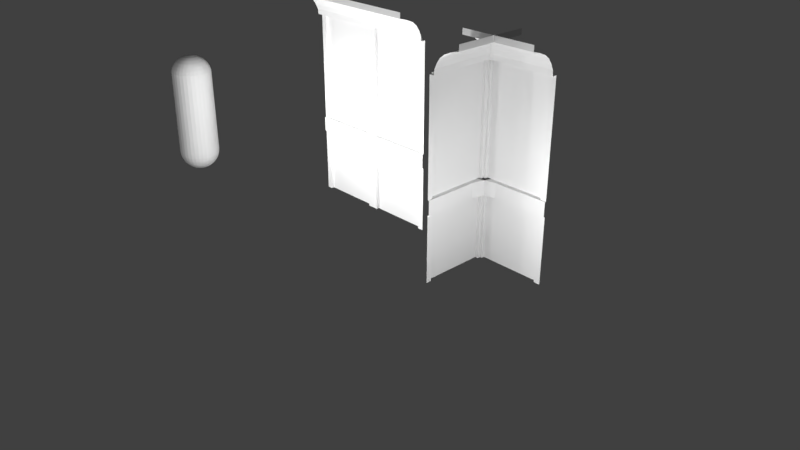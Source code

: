 # Source: Wall.blend  (saved by Blender 2.79.0; exported with 4.5.12 LTS)
import bpy
from mathutils import Matrix  # noqa: F401  (used for matrix-valued properties, if any)

bpy.ops.wm.read_factory_settings(use_empty=True)
scene = bpy.context.scene
scene.name = 'Scene'

# ---- collections
col_collection_1 = bpy.data.collections.new('Collection 1'); scene.collection.children.link(col_collection_1)

# ---- world
world_world = bpy.data.worlds.new('World'); scene.world = world_world
world_world.color = (0.05088, 0.05088, 0.05088)
world_world.use_sun_shadow = False
world_world.sun_shadow_jitter_overblur = 0.0
world_world.cycles.sampling_method = 'MANUAL'

# ---- cameras
cam_camera = bpy.data.cameras.new('Camera')
cam_camera.clip_end = 100.0
cam_camera.lens = 35.0
cam_camera.sensor_width = 32.0
cam_camera.sensor_height = 18.0
cam_camera.ortho_scale = 7.314
cam_camera.dof.focus_distance = 0.0
cam_camera.dof.aperture_fstop = 128.0

# ---- lights
light_lamp_005 = bpy.data.lights.new('Lamp.005', 'POINT')
light_lamp_005.transmission_factor = 0.0
light_lamp_005.cutoff_distance = 30.0
light_lamp_005.energy = 100.0
light_lamp_005.shadow_buffer_clip_start = 1.001
light_lamp_005.shadow_soft_size = 0.1
light_lamp_005.shadow_maximum_resolution = 0.006
light_lamp_005.use_absolute_resolution = True
light_lamp_004 = bpy.data.lights.new('Lamp.004', 'POINT')
light_lamp_004.transmission_factor = 0.0
light_lamp_004.cutoff_distance = 30.0
light_lamp_004.energy = 100.0
light_lamp_004.shadow_buffer_clip_start = 1.001
light_lamp_004.shadow_soft_size = 0.1
light_lamp_004.shadow_maximum_resolution = 0.006
light_lamp_004.use_absolute_resolution = True
light_lamp_003 = bpy.data.lights.new('Lamp.003', 'POINT')
light_lamp_003.transmission_factor = 0.0
light_lamp_003.cutoff_distance = 30.0
light_lamp_003.energy = 100.0
light_lamp_003.shadow_buffer_clip_start = 1.001
light_lamp_003.shadow_soft_size = 0.1
light_lamp_003.shadow_maximum_resolution = 0.006
light_lamp_003.use_absolute_resolution = True
light_lamp_002 = bpy.data.lights.new('Lamp.002', 'POINT')
light_lamp_002.transmission_factor = 0.0
light_lamp_002.cutoff_distance = 30.0
light_lamp_002.energy = 100.0
light_lamp_002.shadow_buffer_clip_start = 1.001
light_lamp_002.shadow_soft_size = 0.1
light_lamp_002.shadow_maximum_resolution = 0.006
light_lamp_002.use_absolute_resolution = True
light_lamp_001 = bpy.data.lights.new('Lamp.001', 'POINT')
light_lamp_001.transmission_factor = 0.0
light_lamp_001.cutoff_distance = 30.0
light_lamp_001.energy = 100.0
light_lamp_001.shadow_buffer_clip_start = 1.001
light_lamp_001.shadow_soft_size = 0.1
light_lamp_001.shadow_maximum_resolution = 0.006
light_lamp_001.use_absolute_resolution = True
light_lamp = bpy.data.lights.new('Lamp', 'POINT')
light_lamp.transmission_factor = 0.0
light_lamp.cutoff_distance = 30.0
light_lamp.energy = 100.0
light_lamp.shadow_buffer_clip_start = 1.001
light_lamp.shadow_soft_size = 0.1
light_lamp.shadow_maximum_resolution = 0.006
light_lamp.use_absolute_resolution = True

# ---- meshes
me_plane_007 = bpy.data.meshes.new('Plane.007')
me_plane_007.from_pydata([(0.1064, -0.06, 1.1), (0.07383, 0.001128, 1.1), (0.07273, 0.001128, 2.594), (0.0, -0.0422, 1.1), (0.0, -0.04188, 0.0), (0.07289, 0.0, 0.0), (0.07414, -0.04187, 0.8993), (0.07273, -0.03936, 2.594), (0.9157, 0.0, 0.0), (0.922, 0.0, 0.9), (0.8747, -0.06, 0.9), (0.8747, -0.06, 1.1), (0.9204, 0.0006747, 1.1), (0.915, 0.0006747, 2.594), (0.839, -0.1, 2.594), (0.9204, -0.0422, 1.1), (0.915, -0.03936, 2.594), (0.9157, -0.04149, 0.0), (0.922, -0.04149, 0.9), (0.07414, 0.0, 0.9), (0.1013, -0.06, 0.9), (0.0, -0.1, 2.594), (0.0, -0.06, 0.9), (0.0, -0.03936, 2.594), (0.1465, -0.1, 2.594), (0.0, -0.04187, 0.8993), (0.07289, -0.04187, 0.0), (0.07383, -0.03936, 1.1), (0.0, -0.06, 1.1), (1.0, -0.06, 0.9), (1.0, -0.06, 1.1), (1.0, -0.1, 2.594), (1.0, -0.0422, 1.1), (1.0, -0.03936, 2.594), (1.0, -0.04149, 0.0), (1.0, -0.04149, 0.9), (0.5, -0.06, 1.1), (0.5, 0.0009013, 1.1), (0.5, 0.0009013, 2.594), (0.5, 0.0, 0.9), (0.5, -0.06, 0.9), (0.5, -0.1, 2.594)], [], [(5, 19, 6, 26), (11, 15, 12), (18, 10, 9), (40, 10, 11, 36), (13, 12, 15, 16), (9, 8, 17, 18), (39, 9, 10, 40), (36, 11, 12, 37), (16, 14, 13), (38, 13, 14, 41), (19, 20, 6), (1, 2, 7, 27), (27, 0, 1), (7, 2, 24), (20, 0, 28, 22), (7, 24, 21, 23), (27, 7, 23, 3), (26, 6, 25, 4), (0, 27, 3, 28), (6, 20, 22, 25), (15, 11, 30, 32), (18, 17, 34, 35), (11, 10, 29, 30), (10, 18, 35, 29), (16, 15, 32, 33), (14, 16, 33, 31), (2, 38, 41, 24), (0, 36, 37, 1), (19, 39, 40, 20), (20, 40, 36, 0)])
_uv = me_plane_007.uv_layers.new(name='UVMap')
_uv.uv.foreach_set('vector', [0.6411, 0.7009, 0.9799, 0.6999, 0.9796, 0.7497, 0.6411, 0.7507, 0.5855, 0.1743, 0.6168, 0.188, 0.6169, 0.2152, 0.6172, 0.02804, 0.5856, 0.04042, 0.6172, 0.0002734, 0.3348, 0.04038, 0.5856, 0.04042, 0.5855, 0.1743, 0.3348, 0.1742, 0.9958, 0.6849, 0.4333, 0.6828, 0.4334, 0.6318, 0.9958, 0.6373, 0.9796, 0.98, 0.6411, 0.987, 0.6411, 0.9376, 0.9795, 0.9306, 0.3348, 0.0002221, 0.6172, 0.0002734, 0.5856, 0.04042, 0.3348, 0.04038, 0.3348, 0.1742, 0.5855, 0.1743, 0.6169, 0.2152, 0.3348, 0.215, 0.3006, 0.9326, 0.2497, 0.9732, 0.3006, 0.9058, 0.02287, 0.9056, 0.3006, 0.9058, 0.2497, 0.9732, 0.02285, 0.9731, 0.617, 0.00016, 0.5855, 0.04032, 0.617, 0.02819, 0.4333, 0.3998, 0.9958, 0.4006, 0.9958, 0.4488, 0.4333, 0.4479, 0.6168, 0.188, 0.5856, 0.1742, 0.6167, 0.2151, 0.3007, 0.9329, 0.3007, 0.9061, 0.2497, 0.9732, 0.5855, 0.04032, 0.5856, 0.1742, 0.6695, 0.1742, 0.6695, 0.04033, 0.3007, 0.9329, 0.2497, 0.9732, 0.3575, 0.9733, 0.3575, 0.9327, 0.4333, 0.4479, 0.9958, 0.4488, 0.9958, 0.5362, 0.4333, 0.5359, 0.6411, 0.7507, 0.9796, 0.7497, 0.9796, 0.8379, 0.6411, 0.8374, 0.5856, 0.1742, 0.6168, 0.188, 0.6695, 0.1861, 0.6695, 0.1742, 0.617, 0.02819, 0.5855, 0.04032, 0.6695, 0.04033, 0.6695, 0.02819, 0.6168, 0.188, 0.5855, 0.1743, 0.6694, 0.1743, 0.6694, 0.1862, 0.9795, 0.9306, 0.6411, 0.9376, 0.6411, 0.8373, 0.9796, 0.8378, 0.5855, 0.1743, 0.5856, 0.04042, 0.6694, 0.04044, 0.6694, 0.1743, 0.5856, 0.04042, 0.6172, 0.02804, 0.6694, 0.02805, 0.6694, 0.04044, 0.9958, 0.6373, 0.4334, 0.6318, 0.4333, 0.5371, 0.9958, 0.5361, 0.2497, 0.9732, 0.3006, 0.9326, 0.3575, 0.9326, 0.3575, 0.9733, 0.3007, 0.9061, 0.02287, 0.9056, 0.02285, 0.9731, 0.2497, 0.9732, 0.5856, 0.1742, 0.3348, 0.1742, 0.3348, 0.215, 0.6167, 0.2151, 0.617, 0.00016, 0.3348, 0.0002221, 0.3348, 0.04038, 0.5855, 0.04032, 0.5855, 0.04032, 0.3348, 0.04038, 0.3348, 0.1742, 0.5856, 0.1742])
me_plane_007.use_remesh_preserve_volume = False
me_plane_007.use_remesh_preserve_attributes = False
me_plane_007.use_mirror_vertex_groups = False
me_plane_007.update()
me_plane_006 = bpy.data.meshes.new('Plane.006')
me_plane_006.from_pydata([(0.07383, 0.001128, 1.1), (0.07273, 0.001128, 2.594), (0.9204, 0.0006747, 1.1), (0.915, 0.0006747, 2.594), (0.5, 0.0009013, 1.1), (0.5, 0.0009013, 2.594)], [], [(4, 2, 3, 5), (0, 4, 5, 1)])
_uv = me_plane_006.uv_layers.new(name='UVMap')
_uv.uv.foreach_set('vector', [0.5219, -0.001245, 6.671e-05, 0.0005083, 0.0001177, 0.9998, 0.5214, 0.9996, 9.94e-05, 0.0005135, 0.5219, -0.001245, 0.5214, 0.9996, 0.0001004, 0.9999])
me_plane_006.use_remesh_preserve_volume = False
me_plane_006.use_remesh_preserve_attributes = False
me_plane_006.use_mirror_vertex_groups = False
me_plane_006.update()
me_plane_004 = bpy.data.meshes.new('Plane.004')
me_plane_004.from_pydata([(0.07289, 0.0, 0.0), (0.9157, 0.0, 0.0), (0.922, 0.0, 0.9), (0.07414, 0.0, 0.9), (0.5, 0.0, 0.0), (0.5, 0.0, 0.9)], [], [(4, 1, 2, 5), (0, 4, 5, 3)])
_uv = me_plane_004.uv_layers.new(name='UVMap')
_uv.uv.foreach_set('vector', [0.474, 0.1314, 0.9642, 0.1335, 0.9642, 0.7889, 0.4666, 0.7867, 0.9637, 0.1336, 0.474, 0.1314, 0.4666, 0.7867, 0.9642, 0.7888])
me_plane_004.use_remesh_preserve_volume = False
me_plane_004.use_remesh_preserve_attributes = False
me_plane_004.use_mirror_vertex_groups = False
me_plane_004.update()
me_plane_003 = bpy.data.meshes.new('Plane.003')
me_plane_003.from_pydata([(0.09286, -0.1444, 2.74), (0.09286, -0.1889, 2.803), (0.0, -0.4578, 3.0), (0.0, -0.1097, 2.665), (0.0, -0.3537, 2.896), (0.0, -0.4578, 2.924), (0.0, -0.2524, 2.853), (0.839, -0.1, 2.594), (0.8927, -0.1444, 2.74), (0.8927, -0.2524, 2.853), (0.8927, -0.4578, 2.924), (0.8927, -0.1889, 2.803), (0.8927, -0.3537, 2.896), (0.8927, -0.1097, 2.665), (0.8927, -0.4578, 3.0), (0.0, -0.1, 2.594), (0.1465, -0.1, 2.594), (0.09286, -0.2524, 2.853), (0.09286, -0.4578, 2.924), (0.0, -0.1889, 2.803), (0.09286, -0.3537, 2.896), (0.09286, -0.1097, 2.665), (0.09286, -0.4578, 3.0), (0.0, -0.1444, 2.74), (1.0, -0.1, 2.594), (1.0, -0.1444, 2.74), (1.0, -0.2524, 2.853), (1.0, -0.4578, 2.924), (1.0, -0.1889, 2.803), (1.0, -0.3537, 2.896), (1.0, -0.1097, 2.665), (1.0, -0.4578, 3.0), (0.5, -0.1444, 2.74), (0.5, -0.1889, 2.803), (0.5, -0.1, 2.594), (0.5, -0.2524, 2.853), (0.5, -0.4578, 2.924), (0.5, -0.3537, 2.896), (0.5, -0.1097, 2.665), (0.5, -0.4578, 3.0)], [], [(36, 10, 14, 39), (34, 7, 13, 38), (35, 9, 12, 37), (32, 8, 11, 33), (37, 12, 10, 36), (33, 11, 9, 35), (38, 13, 8, 32), (0, 1, 19, 23), (21, 0, 23, 3), (17, 20, 4, 6), (1, 17, 6, 19), (16, 21, 3, 15), (18, 22, 2, 5), (20, 18, 5, 4), (9, 11, 28, 26), (8, 13, 30, 25), (14, 10, 27, 31), (13, 7, 24, 30), (12, 9, 26, 29), (11, 8, 25, 28), (10, 12, 29, 27), (21, 38, 32, 0), (1, 33, 35, 17), (20, 37, 36, 18), (0, 32, 33, 1), (17, 35, 37, 20), (16, 34, 38, 21), (18, 36, 39, 22)])
_uv = me_plane_003.uv_layers.new(name='UVMap')
_uv.uv.foreach_set('vector', [0.5117, 0.7689, 0.2091, 0.7689, 0.2091, 0.8256, 0.5117, 0.8256, 0.5117, 0.3741, 0.2482, 0.3741, 0.2091, 0.4278, 0.5117, 0.4278, 0.5117, 0.6067, 0.2091, 0.6067, 0.2091, 0.6887, 0.5117, 0.6887, 0.5117, 0.4891, 0.2091, 0.4891, 0.2091, 0.5465, 0.5117, 0.5465, 0.5117, 0.6887, 0.2091, 0.6887, 0.2091, 0.7689, 0.5117, 0.7689, 0.5117, 0.5465, 0.2091, 0.5465, 0.2091, 0.6067, 0.5117, 0.6067, 0.5117, 0.4278, 0.2091, 0.4278, 0.2091, 0.4891, 0.5117, 0.4891, 0.2086, 0.4891, 0.2086, 0.5465, 0.1395, 0.5465, 0.1395, 0.4891, 0.2086, 0.4278, 0.2086, 0.4891, 0.1395, 0.4891, 0.1395, 0.4278, 0.2086, 0.6067, 0.2086, 0.6887, 0.1395, 0.6887, 0.1395, 0.6067, 0.2086, 0.5465, 0.2086, 0.6067, 0.1395, 0.6067, 0.1395, 0.5465, 0.2485, 0.3741, 0.2086, 0.4278, 0.1395, 0.4278, 0.1395, 0.3741, 0.2086, 0.7689, 0.2086, 0.8256, 0.1395, 0.8256, 0.1395, 0.7689, 0.2086, 0.6887, 0.2086, 0.7689, 0.1395, 0.7689, 0.1395, 0.6887, 0.2091, 0.6067, 0.2091, 0.5465, 0.1393, 0.5465, 0.1393, 0.6067, 0.2091, 0.4891, 0.2091, 0.4278, 0.1393, 0.4278, 0.1393, 0.4891, 0.2091, 0.8256, 0.2091, 0.7689, 0.1393, 0.7689, 0.1393, 0.8256, 0.2091, 0.4278, 0.2482, 0.3741, 0.1393, 0.3741, 0.1393, 0.4278, 0.2091, 0.6887, 0.2091, 0.6067, 0.1393, 0.6067, 0.1393, 0.6887, 0.2091, 0.5465, 0.2091, 0.4891, 0.1393, 0.4891, 0.1393, 0.5465, 0.2091, 0.7689, 0.2091, 0.6887, 0.1393, 0.6887, 0.1393, 0.7689, 0.2086, 0.4278, 0.5117, 0.4278, 0.5117, 0.4891, 0.2086, 0.4891, 0.2086, 0.5465, 0.5117, 0.5465, 0.5117, 0.6067, 0.2086, 0.6067, 0.2086, 0.6887, 0.5117, 0.6887, 0.5117, 0.7689, 0.2086, 0.7689, 0.2086, 0.4891, 0.5117, 0.4891, 0.5117, 0.5465, 0.2086, 0.5465, 0.2086, 0.6067, 0.5117, 0.6067, 0.5117, 0.6887, 0.2086, 0.6887, 0.2485, 0.3741, 0.5117, 0.3741, 0.5117, 0.4278, 0.2086, 0.4278, 0.2086, 0.7689, 0.5117, 0.7689, 0.5117, 0.8256, 0.2086, 0.8256])
me_plane_003.use_remesh_preserve_volume = False
me_plane_003.use_remesh_preserve_attributes = False
me_plane_003.use_mirror_vertex_groups = False
me_plane_003.update()
me_plane_002 = bpy.data.meshes.new('Plane.002')
me_plane_002.from_pydata([(0.09286, -0.1444, 2.74), (0.09286, -0.1889, 2.803), (0.0, -0.4578, 3.0), (0.0, -0.1097, 2.665), (0.0, -0.3537, 2.896), (0.0, -0.4578, 2.924), (0.0, -0.2524, 2.853), (0.839, -0.1, 2.594), (0.8927, -0.1444, 2.74), (0.8927, -0.2524, 2.853), (0.8927, -0.4578, 2.924), (0.8927, -0.1889, 2.803), (0.8927, -0.3537, 2.896), (0.8927, -0.1097, 2.665), (0.8927, -0.4578, 3.0), (0.0, -0.1, 2.594), (0.1465, -0.1, 2.594), (0.09286, -0.2524, 2.853), (0.09286, -0.4578, 2.924), (0.0, -0.1889, 2.803), (0.09286, -0.3537, 2.896), (0.09286, -0.1097, 2.665), (0.09286, -0.4578, 3.0), (0.0, -0.1444, 2.74), (1.0, -0.1, 2.594), (1.0, -0.1444, 2.74), (1.0, -0.2524, 2.853), (1.0, -0.4578, 2.924), (1.0, -0.1889, 2.803), (1.0, -0.3537, 2.896), (1.0, -0.1097, 2.665), (1.0, -0.4578, 3.0), (0.5, -0.1444, 2.74), (0.5, -0.1889, 2.803), (0.5, -0.1, 2.594), (0.5, -0.2524, 2.853), (0.5, -0.4578, 2.924), (0.5, -0.3537, 2.896), (0.5, -0.1097, 2.665), (0.5, -0.4578, 3.0)], [], [(36, 10, 14, 39), (34, 7, 13, 38), (35, 9, 12, 37), (32, 8, 11, 33), (37, 12, 10, 36), (33, 11, 9, 35), (38, 13, 8, 32), (0, 1, 19, 23), (21, 0, 23, 3), (17, 20, 4, 6), (1, 17, 6, 19), (16, 21, 3, 15), (18, 22, 2, 5), (20, 18, 5, 4), (9, 11, 28, 26), (8, 13, 30, 25), (14, 10, 27, 31), (13, 7, 24, 30), (12, 9, 26, 29), (11, 8, 25, 28), (10, 12, 29, 27), (21, 38, 32, 0), (1, 33, 35, 17), (20, 37, 36, 18), (0, 32, 33, 1), (17, 35, 37, 20), (16, 34, 38, 21), (18, 36, 39, 22)])
_uv = me_plane_002.uv_layers.new(name='UVMap')
_uv.uv.foreach_set('vector', [0.5128, 0.7682, 0.2193, 0.7682, 0.2193, 0.8249, 0.5128, 0.8249, 0.5128, 0.3735, 0.2572, 0.3735, 0.2193, 0.4272, 0.5128, 0.4272, 0.5128, 0.606, 0.2193, 0.606, 0.2193, 0.6881, 0.5128, 0.6881, 0.5128, 0.4885, 0.2193, 0.4885, 0.2193, 0.5458, 0.5128, 0.5458, 0.5128, 0.6881, 0.2193, 0.6881, 0.2193, 0.7682, 0.5128, 0.7682, 0.5128, 0.5458, 0.2193, 0.5458, 0.2193, 0.606, 0.5128, 0.606, 0.5128, 0.4272, 0.2193, 0.4272, 0.2193, 0.4885, 0.5128, 0.4885, 0.2188, 0.4885, 0.2188, 0.5458, 0.1518, 0.5458, 0.1518, 0.4885, 0.2188, 0.4272, 0.2188, 0.4885, 0.1518, 0.4885, 0.1518, 0.4272, 0.2188, 0.606, 0.2188, 0.6881, 0.1518, 0.6881, 0.1518, 0.606, 0.2188, 0.5458, 0.2188, 0.606, 0.1518, 0.606, 0.1518, 0.5458, 0.2575, 0.3735, 0.2188, 0.4272, 0.1518, 0.4272, 0.1518, 0.3735, 0.2188, 0.7682, 0.2188, 0.8249, 0.1518, 0.8249, 0.1518, 0.7682, 0.2188, 0.6881, 0.2188, 0.7682, 0.1518, 0.7682, 0.1518, 0.6881, 0.2193, 0.606, 0.2193, 0.5458, 0.1516, 0.5458, 0.1516, 0.606, 0.2193, 0.4885, 0.2193, 0.4272, 0.1516, 0.4272, 0.1516, 0.4885, 0.2193, 0.8249, 0.2193, 0.7682, 0.1516, 0.7682, 0.1516, 0.8249, 0.2193, 0.4272, 0.2572, 0.3735, 0.1516, 0.3735, 0.1516, 0.4272, 0.2193, 0.6881, 0.2193, 0.606, 0.1516, 0.606, 0.1516, 0.6881, 0.2193, 0.5458, 0.2193, 0.4885, 0.1516, 0.4885, 0.1516, 0.5458, 0.2193, 0.7682, 0.2193, 0.6881, 0.1516, 0.6881, 0.1516, 0.7682, 0.2188, 0.4272, 0.5128, 0.4272, 0.5128, 0.4885, 0.2188, 0.4885, 0.2188, 0.5458, 0.5128, 0.5458, 0.5128, 0.606, 0.2188, 0.606, 0.2188, 0.6881, 0.5128, 0.6881, 0.5128, 0.7682, 0.2188, 0.7682, 0.2188, 0.4885, 0.5128, 0.4885, 0.5128, 0.5458, 0.2188, 0.5458, 0.2188, 0.606, 0.5128, 0.606, 0.5128, 0.6881, 0.2188, 0.6881, 0.2575, 0.3735, 0.5128, 0.3735, 0.5128, 0.4272, 0.2188, 0.4272, 0.2188, 0.7682, 0.5128, 0.7682, 0.5128, 0.8249, 0.2188, 0.8249])
me_plane_002.use_remesh_preserve_volume = False
me_plane_002.use_remesh_preserve_attributes = False
me_plane_002.use_mirror_vertex_groups = False
me_plane_002.update()
me_plane_001 = bpy.data.meshes.new('Plane.001')
me_plane_001.from_pydata([(0.07289, 0.0, 0.0), (0.9157, 0.0, 0.0), (0.922, 0.0, 0.9), (0.07414, 0.0, 0.9), (0.5, 0.0, 0.0), (0.5, 0.0, 0.9)], [], [(4, 1, 2, 5), (0, 4, 5, 3)])
_uv = me_plane_001.uv_layers.new(name='UVMap')
_uv.uv.foreach_set('vector', [0.474, 0.1314, 0.9642, 0.1335, 0.9642, 0.7889, 0.4666, 0.7867, 0.9637, 0.1336, 0.474, 0.1314, 0.4666, 0.7867, 0.9642, 0.7888])
me_plane_001.use_remesh_preserve_volume = False
me_plane_001.use_remesh_preserve_attributes = False
me_plane_001.use_mirror_vertex_groups = False
me_plane_001.update()
me_plane_000 = bpy.data.meshes.new('Plane.000')
me_plane_000.from_pydata([(0.07383, 0.001128, 1.1), (0.07273, 0.001128, 2.594), (0.9204, 0.0006747, 1.1), (0.915, 0.0006747, 2.594), (0.5, 0.0009013, 1.1), (0.5, 0.0009013, 2.594)], [], [(4, 2, 3, 5), (0, 4, 5, 1)])
_uv = me_plane_000.uv_layers.new(name='UVMap')
_uv.uv.foreach_set('vector', [0.5219, -0.001245, 6.671e-05, 0.0005083, 0.0001177, 0.9998, 0.5214, 0.9996, 9.94e-05, 0.0005135, 0.5219, -0.001245, 0.5214, 0.9996, 0.0001004, 0.9999])
me_plane_000.use_remesh_preserve_volume = False
me_plane_000.use_remesh_preserve_attributes = False
me_plane_000.use_mirror_vertex_groups = False
me_plane_000.update()
me_plane_010 = bpy.data.meshes.new('Plane.010')
me_plane_010.from_pydata([(0.1064, -0.06, 1.1), (0.07383, 0.001128, 1.1), (0.07273, 0.001128, 2.594), (0.09286, -0.1444, 2.74), (0.0, -0.0422, 1.1), (0.0, -0.04188, 0.0), (0.07289, 0.0, 0.0), (0.09286, -0.1889, 2.803), (0.0, -0.4578, 3.0), (0.0, -0.1097, 2.665), (0.0, -0.3537, 2.896), (0.07414, -0.04187, 0.8993), (0.0, -0.4578, 2.924), (0.0, -0.2524, 2.853), (0.07273, -0.03936, 2.594), (0.9157, 0.0, 0.0), (0.922, 0.0, 0.9), (0.7403, -0.06, 0.9), (0.7403, -0.06, 1.1), (0.9204, 0.0006747, 1.1), (0.915, 0.0006747, 2.594), (0.839, -0.1, 2.594), (0.8927, -0.1444, 2.74), (0.8927, -0.2524, 2.853), (0.8927, -0.4578, 2.924), (0.8927, -0.1889, 2.803), (0.8927, -0.3537, 2.896), (0.8927, -0.1097, 2.665), (0.8927, -0.4578, 3.0), (0.9204, -0.0422, 1.1), (0.915, -0.03936, 2.594), (0.9157, -0.04149, 0.0), (0.922, -0.04149, 0.9), (0.07414, 0.0, 0.9), (0.1013, -0.06, 0.9), (0.0, -0.1, 2.594), (0.0, -0.06, 0.9), (0.0, -0.03936, 2.594), (0.1465, -0.1, 2.594), (0.0, -0.04187, 0.8993), (0.09286, -0.2524, 2.853), (0.09286, -0.4578, 2.924), (0.0, -0.1889, 2.803), (0.09286, -0.3537, 2.896), (0.09286, -0.1097, 2.665), (0.09286, -0.4578, 3.0), (0.0, -0.1444, 2.74), (0.07289, -0.04187, 0.0), (0.07383, -0.03936, 1.1), (0.0, -0.06, 1.1), (1.0, -0.1244, 0.9), (1.0, -0.1244, 1.1), (1.0, -0.1, 2.594), (1.0, -0.1444, 2.74), (1.0, -0.2524, 2.853), (1.0, -0.4578, 2.924), (1.0, -0.1889, 2.803), (1.0, -0.3537, 2.896), (1.0, -0.1097, 2.665), (1.0, -0.4578, 3.0), (1.0, -0.0422, 1.1), (1.0, -0.03936, 2.594), (1.0, -0.04149, 0.0), (1.0, -0.04149, 0.9), (0.5, -0.06, 1.1), (0.5, 0.0009013, 1.1), (0.5, 0.0009013, 2.594), (0.5, -0.1444, 2.74), (0.5, -0.1889, 2.803), (0.5, 0.0, 0.0), (0.5, 0.0, 0.9), (0.5, -0.06, 0.9), (0.5, -0.1, 2.594), (0.5, -0.2524, 2.853), (0.5, -0.4578, 2.924), (0.5, -0.3537, 2.896), (0.5, -0.1097, 2.665), (0.5, -0.4578, 3.0)], [], [(6, 33, 11, 47), (18, 29, 19), (32, 17, 16), (74, 24, 28, 77), (72, 21, 27, 76), (73, 23, 26, 75), (67, 22, 25, 68), (75, 26, 24, 74), (68, 25, 23, 73), (76, 27, 22, 67), (65, 19, 20, 66), (71, 17, 18, 64), (69, 15, 16, 70), (20, 19, 29, 30), (16, 15, 31, 32), (70, 16, 17, 71), (64, 18, 19, 65), (30, 21, 20), (66, 20, 21, 72), (33, 34, 11), (1, 2, 14, 48), (48, 0, 1), (14, 2, 38), (34, 0, 49, 36), (3, 7, 42, 46), (14, 38, 35, 37), (44, 3, 46, 9), (48, 14, 37, 4), (40, 43, 10, 13), (7, 40, 13, 42), (38, 44, 9, 35), (47, 11, 39, 5), (0, 48, 4, 49), (41, 45, 8, 12), (11, 34, 36, 39), (43, 41, 12, 10), (23, 25, 56, 54), (22, 27, 58, 53), (29, 18, 51, 60), (32, 31, 62, 63), (28, 24, 55, 59), (18, 17, 50, 51), (27, 21, 52, 58), (26, 23, 54, 57), (17, 32, 63, 50), (25, 22, 53, 56), (30, 29, 60, 61), (24, 26, 57, 55), (21, 30, 61, 52), (2, 66, 72, 38), (0, 64, 65, 1), (33, 70, 71, 34), (6, 69, 70, 33), (34, 71, 64, 0), (1, 65, 66, 2), (44, 76, 67, 3), (7, 68, 73, 40), (43, 75, 74, 41), (3, 67, 68, 7), (40, 73, 75, 43), (38, 72, 76, 44), (41, 74, 77, 45)])
_uv = me_plane_010.uv_layers.new(name='UVMap')
_uv.uv.foreach_set('vector', [0.5119, 0.2101, 0.2171, 0.2105, 0.2173, 0.19, 0.5119, 0.1896, 0.7401, 0.2356, 0.7606, 0.2436, 0.7606, 0.2616, 0.7613, 0.1377, 0.7401, 0.146, 0.7613, 0.1191, 0.5119, 0.805, 0.5119, 0.6811, 0.5293, 0.6811, 0.5293, 0.805, 0.4024, 0.805, 0.4024, 0.6978, 0.4173, 0.6811, 0.4173, 0.805, 0.4669, 0.805, 0.4669, 0.6811, 0.4897, 0.6811, 0.4897, 0.805, 0.4343, 0.805, 0.4343, 0.6811, 0.4502, 0.6811, 0.4502, 0.805, 0.4897, 0.805, 0.4897, 0.6811, 0.5119, 0.6811, 0.5119, 0.805, 0.4502, 0.805, 0.4502, 0.6811, 0.4669, 0.6811, 0.4669, 0.805, 0.4173, 0.805, 0.4173, 0.6811, 0.4343, 0.6811, 0.4343, 0.805, 0.1062, 0.5819, 0.2011, 0.5818, 0.2001, 0.9169, 0.1057, 0.917, 0.5667, 0.1459, 0.7401, 0.146, 0.7401, 0.2356, 0.5678, 0.2356, 0.2908, 0.6413, 0.3707, 0.6413, 0.3719, 0.8973, 0.2915, 0.8973, 0.7968, 0.5421, 0.5252, 0.5406, 0.5253, 0.5231, 0.7968, 0.5245, 0.217, 0.0937, 0.5118, 0.09167, 0.5119, 0.1121, 0.2171, 0.1141, 0.5712, 0.119, 0.7613, 0.1191, 0.7401, 0.146, 0.5667, 0.1459, 0.5678, 0.2356, 0.7401, 0.2356, 0.7606, 0.2616, 0.5708, 0.2629, 0.2828, 0.2947, 0.3013, 0.3289, 0.2826, 0.2714, 0.3887, 0.2719, 0.2826, 0.2714, 0.3013, 0.3289, 0.3885, 0.3289, 0.7613, 0.1191, 0.7402, 0.1459, 0.7614, 0.1376, 0.525, 0.444, 0.7968, 0.4443, 0.7968, 0.4609, 0.525, 0.4606, 0.7607, 0.2436, 0.7401, 0.2356, 0.7607, 0.2617, 0.283, 0.2946, 0.283, 0.2718, 0.3015, 0.3289, 0.7402, 0.1459, 0.7401, 0.2356, 0.7964, 0.2356, 0.7962, 0.1459, 0.4348, 0.6846, 0.4508, 0.6846, 0.4508, 0.6472, 0.4347, 0.6472, 0.283, 0.2946, 0.3015, 0.3289, 0.2647, 0.3289, 0.2647, 0.2946, 0.4178, 0.6846, 0.4348, 0.6846, 0.4347, 0.6472, 0.4174, 0.6476, 0.525, 0.4606, 0.7968, 0.4609, 0.7968, 0.4907, 0.525, 0.4908, 0.4675, 0.6846, 0.4902, 0.6846, 0.4897, 0.6478, 0.4665, 0.6474, 0.4508, 0.6846, 0.4675, 0.6846, 0.4665, 0.6474, 0.4508, 0.6472, 0.403, 0.668, 0.4178, 0.6846, 0.4174, 0.6476, 0.403, 0.6472, 0.5119, 0.1896, 0.2173, 0.19, 0.2173, 0.1535, 0.5119, 0.1535, 0.7401, 0.2356, 0.7607, 0.2436, 0.7964, 0.2436, 0.7964, 0.2356, 0.5124, 0.6846, 0.5298, 0.6846, 0.5292, 0.6476, 0.5124, 0.6476, 0.7614, 0.1376, 0.7402, 0.1459, 0.7962, 0.1459, 0.7962, 0.1378, 0.4902, 0.6846, 0.5124, 0.6846, 0.5124, 0.6476, 0.4897, 0.6478, 0.4669, 0.6811, 0.4502, 0.6811, 0.4507, 0.6472, 0.4663, 0.6475, 0.4343, 0.6811, 0.4173, 0.6811, 0.4174, 0.6476, 0.4347, 0.6473, 0.7606, 0.2436, 0.7401, 0.2356, 0.7963, 0.2357, 0.7963, 0.2436, 0.2171, 0.1141, 0.5119, 0.1121, 0.5118, 0.1535, 0.2174, 0.1534, 0.5293, 0.6811, 0.5119, 0.6811, 0.5123, 0.6477, 0.5293, 0.6476, 0.7401, 0.2356, 0.7401, 0.146, 0.7961, 0.1458, 0.7963, 0.2357, 0.4173, 0.6811, 0.4024, 0.6978, 0.4032, 0.6472, 0.4174, 0.6476, 0.4897, 0.6811, 0.4669, 0.6811, 0.4663, 0.6475, 0.4897, 0.6479, 0.7401, 0.146, 0.7613, 0.1377, 0.7962, 0.1377, 0.7961, 0.1458, 0.4502, 0.6811, 0.4343, 0.6811, 0.4347, 0.6473, 0.4507, 0.6472, 0.7968, 0.5245, 0.5253, 0.5231, 0.5251, 0.4908, 0.7968, 0.4908, 0.5119, 0.6811, 0.4897, 0.6811, 0.4897, 0.6479, 0.5123, 0.6477, 0.3013, 0.3289, 0.2828, 0.2947, 0.2647, 0.2947, 0.2647, 0.3289, 0.283, 0.2718, 0.3887, 0.2719, 0.3885, 0.3289, 0.3015, 0.3289, 0.7401, 0.2356, 0.5678, 0.2356, 0.5708, 0.2629, 0.7607, 0.2617, 0.7613, 0.1191, 0.5712, 0.119, 0.5667, 0.1459, 0.7402, 0.1459, 0.2109, 0.6413, 0.2908, 0.6413, 0.2915, 0.8973, 0.2111, 0.8973, 0.7402, 0.1459, 0.5667, 0.1459, 0.5678, 0.2356, 0.7401, 0.2356, 0.01121, 0.582, 0.1062, 0.5819, 0.1057, 0.917, 0.01121, 0.917, 0.4178, 0.6846, 0.4173, 0.805, 0.4343, 0.805, 0.4348, 0.6846, 0.4508, 0.6846, 0.4502, 0.805, 0.4669, 0.805, 0.4675, 0.6846, 0.4902, 0.6846, 0.4897, 0.805, 0.5119, 0.805, 0.5124, 0.6846, 0.4348, 0.6846, 0.4343, 0.805, 0.4502, 0.805, 0.4508, 0.6846, 0.4675, 0.6846, 0.4669, 0.805, 0.4897, 0.805, 0.4902, 0.6846, 0.403, 0.668, 0.4024, 0.805, 0.4173, 0.805, 0.4178, 0.6846, 0.5124, 0.6846, 0.5119, 0.805, 0.5293, 0.805, 0.5298, 0.6846])
me_plane_010.use_remesh_preserve_volume = False
me_plane_010.use_remesh_preserve_attributes = False
me_plane_010.use_mirror_vertex_groups = False
me_plane_010.update()
me_plane_009 = bpy.data.meshes.new('Plane.009')
me_plane_009.from_pydata([(0.2533, -0.06, 1.1), (0.07383, 0.001128, 1.1), (0.07273, 0.001128, 2.594), (0.09286, -0.1444, 2.74), (0.0, -0.0422, 1.1), (0.0, -0.04188, 0.0), (0.07289, 0.0, 0.0), (0.09286, -0.1889, 2.803), (0.0, -0.4578, 3.0), (0.0, -0.1097, 2.665), (0.0, -0.3537, 2.896), (0.07414, -0.04187, 0.8993), (0.0, -0.4578, 2.924), (0.0, -0.2524, 2.853), (0.07273, -0.03936, 2.594), (0.9157, 0.0, 0.0), (0.922, 0.0, 0.9), (0.8747, -0.06, 0.9), (0.8747, -0.06, 1.1), (0.9204, 0.0006747, 1.1), (0.915, 0.0006747, 2.594), (0.839, -0.1, 2.594), (0.8927, -0.1444, 2.74), (0.8927, -0.2524, 2.853), (0.8927, -0.4578, 2.924), (0.8927, -0.1889, 2.803), (0.8927, -0.3537, 2.896), (0.8927, -0.1097, 2.665), (0.8927, -0.4578, 3.0), (0.9204, -0.0422, 1.1), (0.915, -0.03936, 2.594), (0.9157, -0.04149, 0.0), (0.922, -0.04149, 0.9), (0.07414, 0.0, 0.9), (0.2482, -0.06, 0.9), (0.0, -0.1, 2.594), (0.0, -0.1128, 0.9), (0.0, -0.03936, 2.594), (0.1465, -0.1, 2.594), (0.0, -0.04187, 0.8993), (0.09286, -0.2524, 2.853), (0.09286, -0.4578, 2.924), (0.0, -0.1889, 2.803), (0.09286, -0.3537, 2.896), (0.09286, -0.1097, 2.665), (0.09286, -0.4578, 3.0), (0.0, -0.1444, 2.74), (0.07289, -0.04187, 0.0), (0.07383, -0.03936, 1.1), (0.0, -0.1128, 1.1), (1.0, -0.06, 0.9), (1.0, -0.06, 1.1), (1.0, -0.1, 2.594), (1.0, -0.1444, 2.74), (1.0, -0.2524, 2.853), (1.0, -0.4578, 2.924), (1.0, -0.1889, 2.803), (1.0, -0.3537, 2.896), (1.0, -0.1097, 2.665), (1.0, -0.4578, 3.0), (1.0, -0.0422, 1.1), (1.0, -0.03936, 2.594), (1.0, -0.04149, 0.0), (1.0, -0.04149, 0.9), (0.5, -0.06, 1.1), (0.5, 0.0009013, 1.1), (0.5, 0.0009013, 2.594), (0.5, -0.1444, 2.74), (0.5, -0.1889, 2.803), (0.5, 0.0, 0.0), (0.5, 0.0, 0.9), (0.5, -0.06, 0.9), (0.5, -0.1, 2.594), (0.5, -0.2524, 2.853), (0.5, -0.4578, 2.924), (0.5, -0.3537, 2.896), (0.5, -0.1097, 2.665), (0.5, -0.4578, 3.0)], [], [(6, 33, 11, 47), (18, 29, 19), (32, 17, 16), (74, 24, 28, 77), (72, 21, 27, 76), (73, 23, 26, 75), (67, 22, 25, 68), (75, 26, 24, 74), (68, 25, 23, 73), (76, 27, 22, 67), (65, 19, 20, 66), (71, 17, 18, 64), (69, 15, 16, 70), (20, 19, 29, 30), (16, 15, 31, 32), (70, 16, 17, 71), (64, 18, 19, 65), (30, 21, 20), (66, 20, 21, 72), (33, 34, 11), (1, 2, 14, 48), (48, 0, 1), (14, 2, 38), (34, 0, 49, 36), (3, 7, 42, 46), (14, 38, 35, 37), (44, 3, 46, 9), (48, 14, 37, 4), (40, 43, 10, 13), (7, 40, 13, 42), (38, 44, 9, 35), (47, 11, 39, 5), (0, 48, 4, 49), (41, 45, 8, 12), (11, 34, 36, 39), (43, 41, 12, 10), (23, 25, 56, 54), (22, 27, 58, 53), (29, 18, 51, 60), (32, 31, 62, 63), (28, 24, 55, 59), (18, 17, 50, 51), (27, 21, 52, 58), (26, 23, 54, 57), (17, 32, 63, 50), (25, 22, 53, 56), (30, 29, 60, 61), (24, 26, 57, 55), (21, 30, 61, 52), (2, 66, 72, 38), (0, 64, 65, 1), (33, 70, 71, 34), (6, 69, 70, 33), (34, 71, 64, 0), (1, 65, 66, 2), (44, 76, 67, 3), (7, 68, 73, 40), (43, 75, 74, 41), (3, 67, 68, 7), (40, 73, 75, 43), (38, 72, 76, 44), (41, 74, 77, 45)])
_uv = me_plane_009.uv_layers.new(name='UVMap')
_uv.uv.foreach_set('vector', [0.5119, 0.2101, 0.2171, 0.2105, 0.2173, 0.19, 0.5119, 0.1896, 0.7401, 0.2356, 0.7606, 0.2436, 0.7606, 0.2616, 0.7613, 0.1377, 0.7401, 0.146, 0.7613, 0.1191, 0.5119, 0.805, 0.5119, 0.6811, 0.5293, 0.6811, 0.5293, 0.805, 0.4024, 0.805, 0.4024, 0.6978, 0.4173, 0.6811, 0.4173, 0.805, 0.4669, 0.805, 0.4669, 0.6811, 0.4897, 0.6811, 0.4897, 0.805, 0.4343, 0.805, 0.4343, 0.6811, 0.4502, 0.6811, 0.4502, 0.805, 0.4897, 0.805, 0.4897, 0.6811, 0.5119, 0.6811, 0.5119, 0.805, 0.4502, 0.805, 0.4502, 0.6811, 0.4669, 0.6811, 0.4669, 0.805, 0.4173, 0.805, 0.4173, 0.6811, 0.4343, 0.6811, 0.4343, 0.805, 0.1062, 0.5819, 0.2011, 0.5818, 0.2001, 0.9169, 0.1057, 0.917, 0.5667, 0.1459, 0.7401, 0.146, 0.7401, 0.2356, 0.5678, 0.2356, 0.2908, 0.6413, 0.3707, 0.6413, 0.3719, 0.8973, 0.2915, 0.8973, 0.7968, 0.5421, 0.5252, 0.5406, 0.5253, 0.5231, 0.7968, 0.5245, 0.217, 0.0937, 0.5118, 0.09167, 0.5119, 0.1121, 0.2171, 0.1141, 0.5712, 0.119, 0.7613, 0.1191, 0.7401, 0.146, 0.5667, 0.1459, 0.5678, 0.2356, 0.7401, 0.2356, 0.7606, 0.2616, 0.5708, 0.2629, 0.2828, 0.2947, 0.3013, 0.3289, 0.2826, 0.2714, 0.3887, 0.2719, 0.2826, 0.2714, 0.3013, 0.3289, 0.3885, 0.3289, 0.7613, 0.1191, 0.7402, 0.1459, 0.7614, 0.1376, 0.525, 0.444, 0.7968, 0.4443, 0.7968, 0.4609, 0.525, 0.4606, 0.7607, 0.2436, 0.7401, 0.2356, 0.7607, 0.2617, 0.283, 0.2946, 0.283, 0.2718, 0.3015, 0.3289, 0.7402, 0.1459, 0.7401, 0.2356, 0.7964, 0.2356, 0.7962, 0.1459, 0.4348, 0.6846, 0.4508, 0.6846, 0.4508, 0.6472, 0.4347, 0.6472, 0.283, 0.2946, 0.3015, 0.3289, 0.2647, 0.3289, 0.2647, 0.2946, 0.4178, 0.6846, 0.4348, 0.6846, 0.4347, 0.6472, 0.4174, 0.6476, 0.525, 0.4606, 0.7968, 0.4609, 0.7968, 0.4907, 0.525, 0.4908, 0.4675, 0.6846, 0.4902, 0.6846, 0.4897, 0.6478, 0.4665, 0.6474, 0.4508, 0.6846, 0.4675, 0.6846, 0.4665, 0.6474, 0.4508, 0.6472, 0.403, 0.668, 0.4178, 0.6846, 0.4174, 0.6476, 0.403, 0.6472, 0.5119, 0.1896, 0.2173, 0.19, 0.2173, 0.1535, 0.5119, 0.1535, 0.7401, 0.2356, 0.7607, 0.2436, 0.7964, 0.2436, 0.7964, 0.2356, 0.5124, 0.6846, 0.5298, 0.6846, 0.5292, 0.6476, 0.5124, 0.6476, 0.7614, 0.1376, 0.7402, 0.1459, 0.7962, 0.1459, 0.7962, 0.1378, 0.4902, 0.6846, 0.5124, 0.6846, 0.5124, 0.6476, 0.4897, 0.6478, 0.4669, 0.6811, 0.4502, 0.6811, 0.4507, 0.6472, 0.4663, 0.6475, 0.4343, 0.6811, 0.4173, 0.6811, 0.4174, 0.6476, 0.4347, 0.6473, 0.7606, 0.2436, 0.7401, 0.2356, 0.7963, 0.2357, 0.7963, 0.2436, 0.2171, 0.1141, 0.5119, 0.1121, 0.5118, 0.1535, 0.2174, 0.1534, 0.5293, 0.6811, 0.5119, 0.6811, 0.5123, 0.6477, 0.5293, 0.6476, 0.7401, 0.2356, 0.7401, 0.146, 0.7961, 0.1458, 0.7963, 0.2357, 0.4173, 0.6811, 0.4024, 0.6978, 0.4032, 0.6472, 0.4174, 0.6476, 0.4897, 0.6811, 0.4669, 0.6811, 0.4663, 0.6475, 0.4897, 0.6479, 0.7401, 0.146, 0.7613, 0.1377, 0.7962, 0.1377, 0.7961, 0.1458, 0.4502, 0.6811, 0.4343, 0.6811, 0.4347, 0.6473, 0.4507, 0.6472, 0.7968, 0.5245, 0.5253, 0.5231, 0.5251, 0.4908, 0.7968, 0.4908, 0.5119, 0.6811, 0.4897, 0.6811, 0.4897, 0.6479, 0.5123, 0.6477, 0.3013, 0.3289, 0.2828, 0.2947, 0.2647, 0.2947, 0.2647, 0.3289, 0.283, 0.2718, 0.3887, 0.2719, 0.3885, 0.3289, 0.3015, 0.3289, 0.7401, 0.2356, 0.5678, 0.2356, 0.5708, 0.2629, 0.7607, 0.2617, 0.7613, 0.1191, 0.5712, 0.119, 0.5667, 0.1459, 0.7402, 0.1459, 0.2109, 0.6413, 0.2908, 0.6413, 0.2915, 0.8973, 0.2111, 0.8973, 0.7402, 0.1459, 0.5667, 0.1459, 0.5678, 0.2356, 0.7401, 0.2356, 0.01121, 0.582, 0.1062, 0.5819, 0.1057, 0.917, 0.01121, 0.917, 0.4178, 0.6846, 0.4173, 0.805, 0.4343, 0.805, 0.4348, 0.6846, 0.4508, 0.6846, 0.4502, 0.805, 0.4669, 0.805, 0.4675, 0.6846, 0.4902, 0.6846, 0.4897, 0.805, 0.5119, 0.805, 0.5124, 0.6846, 0.4348, 0.6846, 0.4343, 0.805, 0.4502, 0.805, 0.4508, 0.6846, 0.4675, 0.6846, 0.4669, 0.805, 0.4897, 0.805, 0.4902, 0.6846, 0.403, 0.668, 0.4024, 0.805, 0.4173, 0.805, 0.4178, 0.6846, 0.5124, 0.6846, 0.5119, 0.805, 0.5293, 0.805, 0.5298, 0.6846])
me_plane_009.use_remesh_preserve_volume = False
me_plane_009.use_remesh_preserve_attributes = False
me_plane_009.use_mirror_vertex_groups = False
me_plane_009.update()
me_plane_005 = bpy.data.meshes.new('Plane.005')
me_plane_005.from_pydata([(0.1064, -0.06, 1.1), (0.07383, 0.001128, 1.1), (0.07273, 0.001128, 2.594), (0.0, -0.0422, 1.1), (0.0, -0.04188, 0.0), (0.07289, 0.0, 0.0), (0.07414, -0.04187, 0.8993), (0.07273, -0.03936, 2.594), (0.9157, 0.0, 0.0), (0.922, 0.0, 0.9), (0.8747, -0.06, 0.9), (0.8747, -0.06, 1.1), (0.9204, 0.0006747, 1.1), (0.915, 0.0006747, 2.594), (0.839, -0.1, 2.594), (0.9204, -0.0422, 1.1), (0.915, -0.03936, 2.594), (0.9157, -0.04149, 0.0), (0.922, -0.04149, 0.9), (0.07414, 0.0, 0.9), (0.1013, -0.06, 0.9), (0.0, -0.1, 2.594), (0.0, -0.06, 0.9), (0.0, -0.03936, 2.594), (0.1465, -0.1, 2.594), (0.0, -0.04187, 0.8993), (0.07289, -0.04187, 0.0), (0.07383, -0.03936, 1.1), (0.0, -0.06, 1.1), (1.0, -0.06, 0.9), (1.0, -0.06, 1.1), (1.0, -0.1, 2.594), (1.0, -0.0422, 1.1), (1.0, -0.03936, 2.594), (1.0, -0.04149, 0.0), (1.0, -0.04149, 0.9), (0.5, -0.06, 1.1), (0.5, 0.0009013, 1.1), (0.5, 0.0009013, 2.594), (0.5, 0.0, 0.9), (0.5, -0.06, 0.9), (0.5, -0.1, 2.594)], [], [(5, 19, 6, 26), (11, 15, 12), (18, 10, 9), (40, 10, 11, 36), (13, 12, 15, 16), (9, 8, 17, 18), (39, 9, 10, 40), (36, 11, 12, 37), (16, 14, 13), (38, 13, 14, 41), (19, 20, 6), (1, 2, 7, 27), (27, 0, 1), (7, 2, 24), (20, 0, 28, 22), (7, 24, 21, 23), (27, 7, 23, 3), (26, 6, 25, 4), (0, 27, 3, 28), (6, 20, 22, 25), (15, 11, 30, 32), (18, 17, 34, 35), (11, 10, 29, 30), (10, 18, 35, 29), (16, 15, 32, 33), (14, 16, 33, 31), (2, 38, 41, 24), (0, 36, 37, 1), (19, 39, 40, 20), (20, 40, 36, 0)])
_uv = me_plane_005.uv_layers.new(name='UVMap')
_uv.uv.foreach_set('vector', [0.6411, 0.7009, 0.9799, 0.6999, 0.9796, 0.7497, 0.6411, 0.7507, 0.5855, 0.1743, 0.6168, 0.188, 0.6169, 0.2152, 0.6172, 0.02804, 0.5856, 0.04042, 0.6172, 0.0002734, 0.3348, 0.04038, 0.5856, 0.04042, 0.5855, 0.1743, 0.3348, 0.1742, 0.9958, 0.6849, 0.4333, 0.6828, 0.4334, 0.6318, 0.9958, 0.6373, 0.9796, 0.98, 0.6411, 0.987, 0.6411, 0.9376, 0.9795, 0.9306, 0.3348, 0.0002221, 0.6172, 0.0002734, 0.5856, 0.04042, 0.3348, 0.04038, 0.3348, 0.1742, 0.5855, 0.1743, 0.6169, 0.2152, 0.3348, 0.215, 0.3006, 0.9326, 0.2497, 0.9732, 0.3006, 0.9058, 0.02287, 0.9056, 0.3006, 0.9058, 0.2497, 0.9732, 0.02285, 0.9731, 0.617, 0.00016, 0.5855, 0.04032, 0.617, 0.02819, 0.4333, 0.3998, 0.9958, 0.4006, 0.9958, 0.4488, 0.4333, 0.4479, 0.6168, 0.188, 0.5856, 0.1742, 0.6167, 0.2151, 0.3007, 0.9329, 0.3007, 0.9061, 0.2497, 0.9732, 0.5855, 0.04032, 0.5856, 0.1742, 0.6695, 0.1742, 0.6695, 0.04033, 0.3007, 0.9329, 0.2497, 0.9732, 0.3575, 0.9733, 0.3575, 0.9327, 0.4333, 0.4479, 0.9958, 0.4488, 0.9958, 0.5362, 0.4333, 0.5359, 0.6411, 0.7507, 0.9796, 0.7497, 0.9796, 0.8379, 0.6411, 0.8374, 0.5856, 0.1742, 0.6168, 0.188, 0.6695, 0.1861, 0.6695, 0.1742, 0.617, 0.02819, 0.5855, 0.04032, 0.6695, 0.04033, 0.6695, 0.02819, 0.6168, 0.188, 0.5855, 0.1743, 0.6694, 0.1743, 0.6694, 0.1862, 0.9795, 0.9306, 0.6411, 0.9376, 0.6411, 0.8373, 0.9796, 0.8378, 0.5855, 0.1743, 0.5856, 0.04042, 0.6694, 0.04044, 0.6694, 0.1743, 0.5856, 0.04042, 0.6172, 0.02804, 0.6694, 0.02805, 0.6694, 0.04044, 0.9958, 0.6373, 0.4334, 0.6318, 0.4333, 0.5371, 0.9958, 0.5361, 0.2497, 0.9732, 0.3006, 0.9326, 0.3575, 0.9326, 0.3575, 0.9733, 0.3007, 0.9061, 0.02287, 0.9056, 0.02285, 0.9731, 0.2497, 0.9732, 0.5856, 0.1742, 0.3348, 0.1742, 0.3348, 0.215, 0.6167, 0.2151, 0.617, 0.00016, 0.3348, 0.0002221, 0.3348, 0.04038, 0.5855, 0.04032, 0.5855, 0.04032, 0.3348, 0.04038, 0.3348, 0.1742, 0.5856, 0.1742])
me_plane_005.use_remesh_preserve_volume = False
me_plane_005.use_remesh_preserve_attributes = False
me_plane_005.use_mirror_vertex_groups = False
me_plane_005.update()
me_sphere = bpy.data.meshes.new('Sphere')
me_sphere.from_pydata([(-0.154, 0.2305, 1.615), (-0.1635, 0.2446, 1.559), (-0.1667, 0.2494, 0.3), (-0.2942, 7.929e-08, 0.2415), (-0.3, 7.929e-08, 0.3), (-0.2942, 7.929e-08, 1.559), (-0.2772, 7.766e-09, 1.615), (-0.2494, 7.929e-08, 1.667), (-0.2121, 4.353e-08, 1.712), (-0.1667, 4.353e-08, 1.749), (-0.1148, 4.353e-08, 1.777), (-0.05853, 7.766e-09, 1.794), (-0.0574, -0.01142, 1.794), (-0.1126, -0.0224, 1.777), (-0.1635, -0.03252, 1.749), (-0.2081, -0.04138, 1.712), (-0.1635, 0.2446, 0.2415), (-0.2081, 0.2081, 0.2415), (-0.2446, -0.04866, 1.667), (-0.2718, -0.05407, 1.615), (-0.2886, -0.0574, 1.559), (-0.2942, -0.05853, 0.3), (-0.2886, -0.0574, 0.2415), (-0.2718, -0.05407, 0.1852), (-0.2446, -0.04866, 0.1333), (-0.2081, -0.04138, 0.08787), (-0.1635, -0.03252, 0.05056), (-0.1126, -0.0224, 0.02284), (-0.0574, -0.01142, 0.005764), (-0.05407, -0.0224, 0.005764), (-0.1061, -0.04393, 0.02284), (-0.2121, 0.2121, 0.3), (-0.2081, 0.2081, 1.559), (-0.154, -0.06378, 0.05056), (-0.196, -0.08118, 0.08787), (-0.2305, -0.09546, 0.1333), (-0.2561, -0.1061, 0.1852), (-0.2718, -0.1126, 0.2415), (-0.2772, -0.1148, 0.3), (-0.2718, -0.1126, 1.559), (-0.2561, -0.1061, 1.615), (-0.2305, -0.09546, 1.667), (-0.196, -0.08118, 1.712), (-0.154, -0.06378, 1.749), (-0.1061, -0.04393, 1.777), (-0.05407, -0.0224, 1.794), (-0.196, 0.196, 1.615), (-0.1764, 0.1764, 1.667), (-0.04866, -0.03252, 1.794), (-0.09546, -0.06378, 1.777), (-0.1386, -0.0926, 1.749), (-0.1764, -0.1179, 1.712), (-0.2074, -0.1386, 1.667), (-0.2305, -0.154, 1.615), (-0.2446, -0.1635, 1.559), (-0.2494, -0.1667, 0.3), (-0.2446, -0.1635, 0.2415), (-0.2305, -0.154, 0.1852), (-0.2074, -0.1386, 0.1333), (-0.1764, -0.1179, 0.08787), (-0.1386, -0.0926, 0.05056), (-0.09546, -0.06378, 0.02284), (-0.04866, -0.03252, 0.005764), (-0.15, 0.15, 1.712), (-0.1179, 0.1179, 1.749), (-1.071e-07, 7.766e-09, 0.0), (-0.04138, -0.04138, 0.005764), (-0.08118, -0.08118, 0.02284), (-0.1179, -0.1179, 0.05056), (-0.15, -0.15, 0.08787), (-0.1764, -0.1764, 0.1333), (-0.196, -0.196, 0.1852), (-0.2081, -0.2081, 0.2415), (-0.2121, -0.2121, 0.3), (-0.2081, -0.2081, 1.559), (-0.196, -0.196, 1.615), (-0.1764, -0.1764, 1.667), (-0.15, -0.15, 1.712), (-0.1179, -0.1179, 1.749), (-0.08118, 0.08118, 1.777), (-0.04138, 0.04138, 1.794), (-0.08118, -0.08118, 1.777), (-0.04138, -0.04138, 1.794), (-1.071e-07, -6.376e-08, 1.8), (-0.03252, -0.04866, 1.794), (-0.06378, -0.09546, 1.777), (-0.0926, -0.1386, 1.749), (-0.1179, -0.1764, 1.712), (-0.1386, -0.2074, 1.667), (-0.154, -0.2305, 1.615), (-0.1635, -0.2446, 1.559), (-0.1667, -0.2494, 0.3), (-0.1635, -0.2446, 0.2415), (-0.154, -0.2305, 0.1852), (-0.1386, -0.2074, 0.1333), (-0.1179, -0.1764, 0.08787), (-0.0926, -0.1386, 0.05056), (-0.06378, -0.09546, 0.02284), (-0.03252, -0.04866, 0.005764), (-0.0224, -0.05407, 0.005764), (-0.04393, -0.1061, 0.02284), (-0.06378, -0.154, 0.05056), (-0.08118, -0.196, 0.08787), (-0.09546, -0.2305, 0.1333), (-0.1061, -0.2561, 0.1852), (-0.1126, -0.2718, 0.2415), (-0.1148, -0.2772, 0.3), (-0.1126, -0.2718, 1.559), (-0.04138, 0.04138, 0.005764), (-0.08118, 0.08118, 0.02284), (-0.1061, -0.2561, 1.615), (-0.09546, -0.2305, 1.667), (-0.08118, -0.196, 1.712), (-0.06378, -0.154, 1.749), (-0.04393, -0.1061, 1.777), (-0.0224, -0.05407, 1.794), (-0.01142, -0.0574, 1.794), (-0.0224, -0.1126, 1.777), (-0.03252, -0.1635, 1.749), (-0.04138, -0.2081, 1.712), (-0.04866, -0.2446, 1.667), (-0.05407, -0.2718, 1.615), (-0.0574, -0.2886, 1.559), (-0.1179, 0.1179, 0.05056), (-0.15, 0.15, 0.08787), (-0.05853, -0.2942, 0.3), (-0.0574, -0.2886, 0.2415), (-0.05407, -0.2718, 0.1852), (-0.04866, -0.2446, 0.1333), (-0.04138, -0.2081, 0.08787), (-0.03252, -0.1635, 0.05056), (-0.0224, -0.1126, 0.02284), (-0.01142, -0.0574, 0.005764), (-1.071e-07, -0.05853, 0.005764), (-1.071e-07, -0.1148, 0.02284), (-1.071e-07, -0.1667, 0.05056), (-1.071e-07, -0.2121, 0.08787), (-1.071e-07, -0.2494, 0.1333), (-0.1764, 0.1764, 0.1333), (-0.196, 0.196, 0.1852), (-1.071e-07, -0.2772, 0.1852), (-1.071e-07, -0.2942, 0.2415), (-1.071e-07, -0.3, 0.3), (-1.071e-07, -0.2942, 1.559), (-1.071e-07, -0.2772, 1.615), (-1.071e-07, -0.2494, 1.667), (-1.071e-07, -0.2121, 1.712), (-1.071e-07, -0.1667, 1.749), (-1.071e-07, -0.1148, 1.777), (-1.071e-07, -0.05853, 1.794), (0.01142, -0.0574, 1.794), (0.0224, -0.1126, 1.777), (0.03252, -0.1635, 1.749), (-0.2305, 0.154, 0.1852), (-0.2074, 0.1386, 0.1333), (0.04138, -0.2081, 1.712), (0.04866, -0.2446, 1.667), (0.05407, -0.2718, 1.615), (0.0574, -0.2886, 1.559), (0.05853, -0.2942, 0.3), (0.0574, -0.2886, 0.2415), (0.05407, -0.2718, 0.1852), (0.04866, -0.2446, 0.1333), (0.04138, -0.2081, 0.08787), (0.03252, -0.1635, 0.05056), (0.0224, -0.1126, 0.02284), (0.01142, -0.0574, 0.005764), (0.0224, -0.05407, 0.005764), (-0.1764, 0.1179, 0.08787), (-0.1386, 0.0926, 0.05056), (0.04393, -0.1061, 0.02284), (0.06378, -0.154, 0.05056), (0.08118, -0.196, 0.08787), (0.09546, -0.2305, 0.1333), (0.1061, -0.2561, 0.1852), (0.1126, -0.2718, 0.2415), (0.1148, -0.2772, 0.3), (0.1126, -0.2718, 1.559), (0.1061, -0.2561, 1.615), (0.09546, -0.2305, 1.667), (0.08118, -0.196, 1.712), (0.06378, -0.154, 1.749), (0.04393, -0.1061, 1.777), (0.0224, -0.05407, 1.794), (-0.09546, 0.06378, 0.02284), (0.03252, -0.04866, 1.794), (0.06378, -0.09546, 1.777), (0.0926, -0.1386, 1.749), (0.1179, -0.1764, 1.712), (0.1386, -0.2074, 1.667), (0.154, -0.2305, 1.615), (0.1635, -0.2446, 1.559), (0.1667, -0.2494, 0.3), (0.1635, -0.2446, 0.2415), (0.154, -0.2305, 0.1852), (0.1386, -0.2074, 0.1333), (0.1179, -0.1764, 0.08787), (0.0926, -0.1386, 0.05056), (0.06378, -0.09546, 0.02284), (0.03252, -0.04866, 0.005764), (-0.04866, 0.03252, 0.005764), (0.04138, -0.04138, 0.005764), (0.08118, -0.08118, 0.02284), (0.1179, -0.1179, 0.05056), (0.15, -0.15, 0.08787), (0.1764, -0.1764, 0.1333), (0.196, -0.196, 0.1852), (0.2081, -0.2081, 0.2415), (0.2121, -0.2121, 0.3), (0.2081, -0.2081, 1.559), (0.196, -0.196, 1.615), (0.1764, -0.1764, 1.667), (0.15, -0.15, 1.712), (0.1179, -0.1179, 1.749), (-0.04866, 0.03252, 1.794), (0.08118, -0.08118, 1.777), (0.04138, -0.04138, 1.794), (0.04866, -0.03252, 1.794), (0.09546, -0.06378, 1.777), (0.1386, -0.0926, 1.749), (0.1764, -0.1179, 1.712), (0.2074, -0.1386, 1.667), (0.2305, -0.154, 1.615), (0.2446, -0.1635, 1.559), (0.2494, -0.1667, 0.3), (0.2446, -0.1635, 0.2415), (0.2305, -0.154, 0.1852), (0.2074, -0.1386, 0.1333), (-0.09546, 0.06378, 1.777), (-0.1386, 0.0926, 1.749), (0.1764, -0.1179, 0.08787), (0.1386, -0.0926, 0.05056), (0.09546, -0.06378, 0.02284), (0.04866, -0.03252, 0.005764), (0.05407, -0.0224, 0.005764), (0.1061, -0.04393, 0.02284), (0.154, -0.06378, 0.05056), (0.196, -0.08118, 0.08787), (0.2305, -0.09546, 0.1333), (0.2561, -0.1061, 0.1852), (0.2718, -0.1126, 0.2415), (0.2772, -0.1148, 0.3), (0.2718, -0.1126, 1.559), (-0.1764, 0.1179, 1.712), (-0.2074, 0.1386, 1.667), (0.2561, -0.1061, 1.615), (0.2305, -0.09546, 1.667), (0.196, -0.08118, 1.712), (0.154, -0.06378, 1.749), (0.1061, -0.04393, 1.777), (0.05407, -0.0224, 1.794), (0.0574, -0.01142, 1.794), (0.1126, -0.0224, 1.777), (0.1635, -0.03252, 1.749), (0.2081, -0.04138, 1.712), (0.2446, -0.04866, 1.667), (0.2718, -0.05407, 1.615), (0.2886, -0.0574, 1.559), (-0.2305, 0.154, 1.615), (-0.2446, 0.1635, 1.559), (0.2942, -0.05853, 0.3), (0.2886, -0.0574, 0.2415), (0.2718, -0.05407, 0.1852), (0.2446, -0.04866, 0.1333), (0.2081, -0.04138, 0.08787), (0.1635, -0.03252, 0.05056), (0.1126, -0.0224, 0.02284), (0.0574, -0.01142, 0.005764), (0.05853, 7.766e-09, 0.005764), (0.1148, 7.766e-09, 0.02284), (0.1667, 7.766e-09, 0.05056), (0.2121, 7.766e-09, 0.08787), (0.2494, 7.766e-09, 0.1333), (-0.2494, 0.1667, 0.3), (-0.2446, 0.1635, 0.2415), (0.2772, 4.353e-08, 0.1852), (0.2942, 7.766e-09, 0.2415), (0.3, 7.766e-09, 0.3), (0.2942, 7.766e-09, 1.559), (0.2772, 4.353e-08, 1.615), (0.2494, 7.766e-09, 1.667), (0.2121, 7.766e-09, 1.712), (0.1667, 7.766e-09, 1.749), (0.1148, 7.766e-09, 1.777), (0.05853, 7.766e-09, 1.794), (0.0574, 0.01142, 1.794), (0.1126, 0.0224, 1.777), (0.1635, 0.03252, 1.749), (0.2081, 0.04138, 1.712), (-0.2718, 0.1126, 0.2415), (0.2446, 0.04866, 1.667), (0.2718, 0.05407, 1.615), (0.2886, 0.0574, 1.559), (0.2942, 0.05853, 0.3), (0.2886, 0.0574, 0.2415), (0.2718, 0.05407, 0.1852), (0.2446, 0.04866, 0.1333), (0.2081, 0.04138, 0.08787), (0.1635, 0.03252, 0.05056), (0.1126, 0.0224, 0.02284), (0.0574, 0.01142, 0.005764), (0.05407, 0.0224, 0.005764), (0.1061, 0.04393, 0.02284), (-0.2772, 0.1148, 0.3), (-0.2718, 0.1126, 1.559), (0.154, 0.06378, 0.05056), (0.196, 0.08118, 0.08787), (0.2305, 0.09546, 0.1333), (0.2561, 0.1061, 0.1852), (0.2718, 0.1126, 0.2415), (0.2772, 0.1148, 0.3), (0.2718, 0.1126, 1.559), (0.2561, 0.1061, 1.615), (0.2305, 0.09546, 1.667), (0.196, 0.08118, 1.712), (0.154, 0.06378, 1.749), (0.1061, 0.04393, 1.777), (0.05407, 0.0224, 1.794), (-0.2561, 0.1061, 1.615), (-0.2305, 0.09546, 1.667), (0.04866, 0.03252, 1.794), (0.09546, 0.06378, 1.777), (0.1386, 0.0926, 1.749), (0.1764, 0.1179, 1.712), (0.2074, 0.1386, 1.667), (0.2305, 0.154, 1.615), (0.2446, 0.1635, 1.559), (0.2494, 0.1667, 0.3), (0.2446, 0.1635, 0.2415), (0.2305, 0.154, 0.1852), (0.2074, 0.1386, 0.1333), (0.1764, 0.1179, 0.08787), (0.1386, 0.0926, 0.05056), (0.09546, 0.06378, 0.02284), (0.04866, 0.03252, 0.005764), (-0.196, 0.08118, 1.712), (-0.154, 0.06378, 1.749), (0.04138, 0.04138, 0.005764), (0.08118, 0.08118, 0.02284), (0.1179, 0.1179, 0.05056), (0.15, 0.15, 0.08787), (0.1764, 0.1764, 0.1333), (0.196, 0.196, 0.1852), (0.2081, 0.2081, 0.2415), (0.2121, 0.2121, 0.3), (0.2081, 0.2081, 1.559), (0.196, 0.196, 1.615), (0.1764, 0.1764, 1.667), (0.15, 0.15, 1.712), (0.1179, 0.1179, 1.749), (-0.1061, 0.04393, 1.777), (-0.05407, 0.0224, 1.794), (0.08118, 0.08118, 1.777), (0.04138, 0.04138, 1.794), (0.03252, 0.04866, 1.794), (0.06378, 0.09546, 1.777), (0.0926, 0.1386, 1.749), (0.1179, 0.1764, 1.712), (0.1386, 0.2074, 1.667), (0.154, 0.2305, 1.615), (0.1635, 0.2446, 1.559), (0.1667, 0.2494, 0.3), (0.1635, 0.2446, 0.2415), (0.154, 0.2305, 0.1852), (0.1386, 0.2074, 0.1333), (0.1179, 0.1764, 0.08787), (0.0926, 0.1386, 0.05056), (0.06378, 0.09546, 0.02284), (0.03252, 0.04866, 0.005764), (0.0224, 0.05407, 0.005764), (0.04393, 0.1061, 0.02284), (0.06378, 0.154, 0.05056), (0.08118, 0.196, 0.08787), (0.09546, 0.2305, 0.1333), (0.1061, 0.2561, 0.1852), (0.1126, 0.2718, 0.2415), (0.1148, 0.2772, 0.3), (0.1126, 0.2718, 1.559), (-0.05407, 0.0224, 0.005764), (-0.1061, 0.04393, 0.02284), (0.1061, 0.2561, 1.615), (0.09546, 0.2305, 1.667), (0.08118, 0.196, 1.712), (0.06378, 0.154, 1.749), (0.04393, 0.1061, 1.777), (0.0224, 0.05407, 1.794), (0.01142, 0.0574, 1.794), (0.0224, 0.1126, 1.777), (0.03252, 0.1635, 1.749), (0.04138, 0.2081, 1.712), (0.04866, 0.2446, 1.667), (0.05407, 0.2718, 1.615), (0.0574, 0.2886, 1.559), (-0.154, 0.06378, 0.05056), (-0.196, 0.08118, 0.08787), (0.05853, 0.2942, 0.3), (0.0574, 0.2886, 0.2415), (0.05407, 0.2718, 0.1852), (0.04866, 0.2446, 0.1333), (0.04138, 0.2081, 0.08787), (0.03252, 0.1635, 0.05056), (0.0224, 0.1126, 0.02284), (0.01142, 0.0574, 0.005764), (-1.071e-07, 0.05853, 0.005764), (-1.071e-07, 0.1148, 0.02284), (-1.071e-07, 0.1667, 0.05056), (-1.071e-07, 0.2121, 0.08787), (-0.2305, 0.09546, 0.1333), (-0.2561, 0.1061, 0.1852), (-1.071e-07, 0.3, 0.3), (-1.071e-07, 0.2942, 1.559), (-1.071e-07, 0.2494, 1.667), (-1.071e-07, 0.2121, 1.712), (-1.071e-07, 0.1667, 1.749), (-0.2718, 0.05407, 0.1852), (-0.2446, 0.04866, 0.1333), (-0.2081, 0.04138, 0.08787), (-0.1635, 0.03252, 0.05056), (-0.1126, 0.0224, 0.02284), (-0.0574, 0.01142, 0.005764), (-0.0574, 0.01142, 1.794), (-0.1126, 0.0224, 1.777), (-0.1635, 0.03252, 1.749), (-1.071e-07, 0.05853, 1.794), (-0.2081, 0.04138, 1.712), (-0.2446, 0.04866, 1.667), (-0.2718, 0.05407, 1.615), (-0.2886, 0.0574, 1.559), (-0.2942, 0.05853, 0.3), (-0.2886, 0.0574, 0.2415), (-0.05853, 7.766e-09, 0.005764), (-0.1148, 4.353e-08, 0.02284), (-0.1667, 4.353e-08, 0.05056), (-0.2121, 4.353e-08, 0.08787), (-0.2494, 7.929e-08, 0.1333), (-0.2772, 7.766e-09, 0.1852), (-0.1386, 0.2074, 1.667), (-0.1179, 0.1764, 1.712), (-0.0926, 0.1386, 1.749), (-0.06378, 0.09546, 1.777), (-0.03252, 0.04866, 1.794), (-0.03252, 0.04866, 0.005764), (-0.06378, 0.09546, 0.02284), (-0.0926, 0.1386, 0.05056), (-0.1179, 0.1764, 0.08787), (-0.1386, 0.2074, 0.1333), (-0.154, 0.2305, 0.1852), (-0.1061, 0.2561, 1.615), (-0.1126, 0.2718, 1.559), (-0.1148, 0.2772, 0.3), (-0.1126, 0.2718, 0.2415), (-0.09546, 0.2305, 1.667), (-0.08118, 0.196, 1.712), (-0.06378, 0.154, 1.749), (-0.04393, 0.1061, 1.777), (-0.0224, 0.05407, 1.794), (-0.0224, 0.05407, 0.005764), (-0.04393, 0.1061, 0.02284), (-0.06378, 0.154, 0.05056), (-0.08118, 0.196, 0.08787), (-0.09546, 0.2305, 0.1333), (-0.1061, 0.2561, 0.1852), (-0.05407, 0.2718, 1.615), (-0.0574, 0.2886, 1.559), (-0.05853, 0.2942, 0.3), (-0.0574, 0.2886, 0.2415), (-0.04866, 0.2446, 1.667), (-0.04138, 0.2081, 1.712), (-0.03252, 0.1635, 1.749), (-0.0224, 0.1126, 1.777), (-0.01142, 0.0574, 1.794), (-0.01142, 0.0574, 0.005764), (-0.0224, 0.1126, 0.02284), (-0.03252, 0.1635, 0.05056), (-0.04138, 0.2081, 0.08787), (-0.04866, 0.2446, 0.1333), (-0.05407, 0.2718, 0.1852), (-1.071e-07, 0.2772, 1.615), (3.592e-08, 0.2942, 0.2415), (-1.071e-07, 0.1148, 1.777), (3.592e-08, 0.2494, 0.1333), (-1.071e-07, 0.2772, 0.1852), (-0.2888, 0.05745, 1.51), (-0.2945, 7.929e-08, 1.51), (-0.272, 0.1127, 1.51), (-0.05745, 0.2888, 1.51), (-0.2888, -0.05745, 1.51), (-0.2448, -0.1636, 1.51), (-0.1636, -0.2448, 1.51), (-0.1127, -0.272, 1.51), (-0.05745, -0.2888, 1.51), (-1.071e-07, -0.2945, 1.51), (0.1636, -0.2448, 1.51), (-0.1127, 0.272, 1.51), (0.1127, -0.272, 1.51), (0.2082, -0.2082, 1.51), (0.272, -0.1127, 1.51), (0.2448, -0.1636, 1.51), (0.2888, -0.05745, 1.51), (0.2888, 0.05745, 1.51), (0.2945, 7.766e-09, 1.51), (0.2448, 0.1636, 1.51), (0.272, 0.1127, 1.51), (0.1636, 0.2448, 1.51), (-0.1636, 0.2448, 1.51), (0.2082, 0.2082, 1.51), (-1.071e-07, 0.2945, 1.51), (-0.2448, 0.1636, 1.51), (-0.272, -0.1127, 1.51), (-0.2082, -0.2082, 1.51), (-0.2082, 0.2082, 1.51), (0.05745, -0.2888, 1.51), (0.05745, 0.2888, 1.51), (0.1127, 0.272, 1.51)], [], [(134, 135, 130, 131), (365, 364, 341, 340), (357, 356, 349, 348), (65, 402, 369), (368, 367, 338, 337), (402, 401, 370, 369), (512, 392, 377, 513), (266, 265, 236, 235), (366, 365, 340, 339), (356, 355, 352, 349), (400, 399, 372, 371), (392, 391, 380, 377), (162, 161, 140, 137), (367, 366, 339, 338), (389, 388, 383, 382), (388, 387, 384, 383), (355, 354, 353, 352), (281, 282, 253, 254), (387, 386, 385, 384), (396, 395, 376, 375), (364, 363, 342, 341), (65, 368, 337), (391, 390, 381, 380), (398, 397, 374, 373), (155, 152, 147, 146), (363, 362, 343, 342), (401, 400, 371, 370), (390, 389, 382, 381), (358, 357, 348, 347), (503, 360, 345, 505), (276, 277, 260, 261), (386, 83, 385), (362, 361, 344, 343), (360, 359, 346, 345), (371, 372, 365, 366), (163, 162, 137, 136), (372, 373, 364, 365), (404, 405, 400, 401), (65, 403, 402), (399, 398, 373, 372), (380, 381, 358, 359), (412, 413, 388, 389), (369, 370, 367, 368), (269, 270, 265, 266), (374, 375, 362, 363), (479, 423, 386, 387), (375, 376, 361, 362), (411, 412, 389, 390), (513, 377, 360, 503), (152, 151, 148, 147), (272, 275, 262, 263), (506, 410, 392, 512), (423, 83, 386), (65, 369, 368), (384, 385, 354, 355), (410, 477, 391, 392), (405, 406, 399, 400), (381, 382, 357, 358), (477, 411, 390, 391), (373, 374, 363, 364), (377, 380, 359, 360), (478, 409, 395, 396), (370, 371, 366, 367), (385, 83, 354), (150, 83, 149), (481, 478, 396, 397), (279, 280, 255, 256), (403, 404, 401, 402), (149, 83, 116), (354, 83, 353), (268, 269, 266, 267), (480, 481, 397, 398), (413, 479, 387, 388), (382, 383, 356, 357), (383, 384, 355, 356), (406, 480, 398, 399), (397, 396, 375, 374), (359, 358, 347, 346), (345, 346, 325, 326), (347, 348, 323, 324), (342, 343, 328, 329), (337, 338, 333, 334), (505, 345, 326, 501), (340, 341, 330, 331), (349, 352, 321, 322), (284, 83, 251), (346, 347, 324, 325), (339, 340, 331, 332), (338, 339, 332, 333), (348, 349, 322, 323), (353, 83, 320), (343, 344, 327, 328), (136, 137, 128, 129), (352, 353, 320, 321), (324, 323, 314, 313), (323, 322, 315, 314), (329, 328, 309, 308), (326, 325, 312, 311), (325, 324, 313, 312), (65, 337, 334), (334, 333, 302, 301), (282, 283, 252, 253), (328, 327, 310, 309), (65, 133, 132), (322, 321, 316, 315), (65, 334, 301), (501, 326, 311, 502), (341, 342, 329, 330), (330, 329, 308, 307), (321, 320, 317, 316), (320, 83, 317), (302, 305, 298, 299), (333, 332, 305, 302), (305, 306, 297, 298), (312, 313, 290, 291), (317, 83, 285), (278, 279, 256, 257), (311, 312, 291, 292), (301, 302, 299, 300), (137, 140, 127, 128), (314, 315, 287, 288), (308, 309, 294, 295), (331, 330, 307, 306), (332, 331, 306, 305), (502, 311, 292, 499), (306, 307, 296, 297), (313, 314, 288, 290), (298, 297, 271, 270), (315, 316, 286, 287), (300, 299, 269, 268), (309, 310, 293, 294), (283, 284, 251, 252), (299, 298, 270, 269), (316, 317, 285, 286), (65, 301, 300), (148, 149, 116, 117), (307, 308, 295, 296), (297, 296, 272, 271), (285, 83, 284), (290, 288, 281, 280), (294, 293, 277, 276), (296, 295, 275, 272), (499, 292, 278, 500), (145, 146, 119, 120), (288, 287, 282, 281), (65, 300, 268), (65, 268, 267), (286, 285, 284, 283), (500, 278, 257, 498), (295, 294, 276, 275), (291, 290, 280, 279), (275, 276, 261, 262), (270, 271, 264, 265), (292, 291, 279, 278), (65, 267, 234), (287, 286, 283, 282), (271, 272, 263, 264), (280, 281, 254, 255), (236, 237, 230, 231), (498, 257, 242, 496), (262, 261, 240, 239), (140, 141, 126, 127), (253, 252, 249, 248), (267, 266, 235, 234), (254, 253, 248, 247), (252, 251, 250, 249), (251, 83, 250), (265, 264, 237, 236), (264, 263, 238, 237), (263, 262, 239, 238), (257, 256, 245, 242), (255, 254, 247, 246), (256, 255, 246, 245), (261, 260, 241, 240), (242, 245, 222, 223), (250, 83, 217), (248, 249, 218, 219), (237, 238, 227, 230), (235, 236, 231, 232), (240, 241, 224, 225), (65, 234, 233), (245, 246, 221, 222), (249, 250, 217, 218), (246, 247, 220, 221), (496, 242, 223, 497), (239, 240, 225, 226), (238, 239, 226, 227), (141, 142, 125, 126), (234, 235, 232, 233), (247, 248, 219, 220), (231, 230, 204, 203), (225, 224, 208, 207), (65, 233, 201), (217, 83, 216), (218, 217, 216, 215), (147, 148, 117, 118), (497, 223, 209, 495), (227, 226, 206, 205), (226, 225, 207, 206), (223, 222, 210, 209), (233, 232, 202, 201), (222, 221, 211, 210), (219, 218, 215, 213), (220, 219, 213, 212), (221, 220, 212, 211), (232, 231, 203, 202), (215, 216, 185, 186), (210, 211, 189, 190), (495, 209, 191, 492), (204, 205, 195, 196), (230, 227, 205, 204), (206, 207, 193, 194), (211, 212, 188, 189), (135, 136, 129, 130), (202, 203, 197, 198), (205, 206, 194, 195), (207, 208, 192, 193), (216, 83, 185), (65, 201, 199), (212, 213, 187, 188), (209, 210, 190, 191), (213, 215, 186, 187), (187, 186, 182, 181), (194, 193, 175, 174), (191, 190, 178, 177), (195, 194, 174, 173), (492, 191, 177, 494), (185, 83, 183), (143, 144, 121, 122), (65, 199, 167), (186, 185, 183, 182), (197, 196, 172, 171), (201, 202, 198, 199), (196, 195, 173, 172), (189, 188, 180, 179), (193, 192, 176, 175), (203, 204, 196, 197), (188, 187, 181, 180), (175, 176, 159, 160), (173, 174, 161, 162), (174, 175, 160, 161), (178, 179, 156, 157), (491, 143, 122, 490), (65, 167, 166), (198, 197, 171, 170), (190, 189, 179, 178), (171, 172, 163, 164), (179, 180, 155, 156), (182, 183, 150, 151), (199, 198, 170, 167), (167, 170, 165, 166), (172, 173, 162, 163), (181, 182, 151, 152), (183, 83, 150), (158, 157, 144, 143), (180, 181, 152, 155), (170, 171, 164, 165), (164, 163, 136, 135), (166, 165, 134, 133), (165, 164, 135, 134), (494, 177, 158, 511), (146, 147, 118, 119), (65, 166, 133), (177, 178, 157, 158), (160, 159, 142, 141), (151, 150, 149, 148), (161, 160, 141, 140), (157, 156, 145, 144), (156, 155, 146, 145), (511, 158, 143, 491), (133, 134, 131, 132), (490, 122, 107, 489), (131, 130, 101, 100), (120, 119, 112, 111), (130, 129, 102, 101), (127, 126, 105, 104), (117, 116, 115, 114), (129, 128, 103, 102), (128, 127, 104, 103), (65, 132, 99), (118, 117, 114, 113), (121, 120, 111, 110), (144, 145, 120, 121), (122, 121, 110, 107), (132, 131, 100, 99), (116, 83, 115), (107, 110, 89, 90), (105, 106, 91, 92), (100, 101, 96, 97), (489, 107, 90, 488), (119, 118, 113, 112), (113, 114, 85, 86), (126, 125, 106, 105), (111, 112, 87, 88), (103, 104, 93, 94), (99, 100, 97, 98), (104, 105, 92, 93), (102, 103, 94, 95), (114, 115, 84, 85), (115, 83, 84), (101, 102, 95, 96), (65, 99, 98), (87, 86, 78, 77), (90, 89, 75, 74), (85, 84, 82, 81), (86, 85, 81, 78), (65, 98, 66), (96, 95, 69, 68), (92, 91, 73, 72), (84, 83, 82), (95, 94, 70, 69), (110, 111, 88, 89), (97, 96, 68, 67), (488, 90, 74, 509), (94, 93, 71, 70), (112, 113, 86, 87), (93, 92, 72, 71), (88, 87, 77, 76), (68, 69, 59, 60), (74, 75, 53, 54), (78, 81, 49, 50), (66, 67, 61, 62), (98, 97, 67, 66), (81, 82, 48, 49), (65, 66, 62), (71, 72, 56, 57), (82, 83, 48), (509, 74, 54, 487), (69, 70, 58, 59), (75, 76, 52, 53), (70, 71, 57, 58), (89, 88, 76, 75), (76, 77, 51, 52), (72, 73, 55, 56), (59, 58, 35, 34), (49, 48, 45, 44), (60, 59, 34, 33), (54, 53, 40, 39), (58, 57, 36, 35), (48, 83, 45), (53, 52, 41, 40), (52, 51, 42, 41), (51, 50, 43, 42), (50, 49, 44, 43), (487, 54, 39, 508), (77, 78, 50, 51), (67, 68, 60, 61), (65, 62, 29), (56, 55, 38, 37), (61, 60, 33, 30), (62, 61, 30, 29), (41, 42, 15, 18), (40, 41, 18, 19), (35, 36, 23, 24), (57, 56, 37, 36), (37, 38, 21, 22), (45, 83, 12), (65, 29, 28), (29, 30, 27, 28), (36, 37, 22, 23), (44, 45, 12, 13), (30, 33, 26, 27), (39, 40, 19, 20), (33, 34, 25, 26), (42, 43, 14, 15), (34, 35, 24, 25), (20, 19, 6, 5), (508, 39, 20, 486), (28, 27, 431, 430), (15, 14, 9, 8), (25, 24, 434, 433), (43, 44, 13, 14), (14, 13, 10, 9), (13, 12, 11, 10), (26, 25, 433, 432), (12, 83, 11), (23, 22, 3, 435), (24, 23, 435, 434), (27, 26, 432, 431), (486, 20, 5, 483), (19, 18, 7, 6), (18, 15, 8, 7), (432, 433, 416, 417), (3, 4, 428, 429), (11, 83, 420), (435, 3, 429, 414), (22, 21, 4, 3), (431, 432, 417, 418), (6, 7, 425, 426), (5, 6, 426, 427), (8, 9, 422, 424), (10, 11, 420, 421), (434, 435, 414, 415), (433, 434, 415, 416), (483, 5, 427, 482), (9, 10, 421, 422), (65, 28, 430), (430, 431, 418, 419), (426, 425, 319, 318), (65, 419, 378), (65, 430, 419), (424, 422, 336, 335), (427, 426, 318, 304), (7, 8, 424, 425), (482, 427, 304, 484), (429, 428, 303, 289), (425, 424, 335, 319), (414, 429, 289, 408), (417, 416, 394, 393), (421, 420, 351, 350), (420, 83, 351), (416, 415, 407, 394), (418, 417, 393, 379), (419, 418, 379, 378), (484, 304, 259, 507), (378, 379, 184, 200), (422, 421, 350, 336), (407, 408, 153, 154), (65, 378, 200), (336, 350, 228, 229), (394, 407, 154, 168), (415, 414, 408, 407), (335, 336, 229, 243), (289, 303, 273, 274), (393, 394, 168, 169), (319, 335, 243, 244), (408, 289, 274, 153), (379, 393, 169, 184), (304, 318, 258, 259), (318, 319, 244, 258), (351, 83, 214), (65, 200, 108), (153, 274, 17, 139), (258, 244, 47, 46), (214, 83, 80), (350, 351, 214, 228), (229, 228, 79, 64), (154, 153, 139, 138), (168, 154, 138, 124), (243, 229, 64, 63), (184, 169, 123, 109), (259, 258, 46, 32), (228, 214, 80, 79), (169, 168, 124, 123), (274, 273, 31, 17), (200, 184, 109, 108), (507, 259, 32, 510), (437, 438, 453, 452), (442, 443, 458, 457), (47, 63, 437, 436), (0, 436, 451, 447), (109, 123, 443, 442), (446, 16, 450, 461), (17, 31, 2, 16), (438, 439, 454, 453), (46, 47, 436, 0), (108, 109, 442, 441), (443, 444, 459, 458), (65, 441, 456), (65, 108, 441), (79, 80, 440, 439), (123, 124, 444, 443), (63, 64, 438, 437), (139, 17, 16, 446), (32, 46, 0, 1), (124, 138, 445, 444), (138, 139, 446, 445), (504, 1, 448, 493), (444, 445, 460, 459), (16, 2, 449, 450), (64, 79, 439, 438), (439, 440, 455, 454), (1, 0, 447, 448), (80, 83, 440), (510, 32, 1, 504), (436, 437, 452, 451), (244, 243, 63, 47), (445, 446, 461, 460), (441, 442, 457, 456), (440, 83, 455), (65, 456, 471), (457, 458, 473, 472), (453, 454, 469, 468), (459, 460, 475, 474), (458, 459, 474, 473), (456, 457, 472, 471), (450, 449, 464, 465), (454, 455, 470, 469), (455, 83, 470), (452, 453, 468, 467), (461, 450, 465, 476), (460, 461, 476, 475), (493, 448, 463, 485), (447, 451, 466, 462), (448, 447, 462, 463), (451, 452, 467, 466), (462, 466, 411, 477), (469, 470, 423, 479), (473, 474, 406, 405), (468, 469, 479, 413), (467, 468, 413, 412), (465, 464, 409, 478), (472, 473, 405, 404), (466, 467, 412, 411), (476, 465, 478, 481), (65, 471, 403), (474, 475, 480, 406), (475, 476, 481, 480), (485, 463, 410, 506), (470, 83, 423), (471, 472, 404, 403), (463, 462, 477, 410), (464, 485, 506, 409), (449, 493, 485, 464), (31, 510, 504, 2), (2, 504, 493, 449), (273, 507, 510, 31), (303, 484, 507, 273), (428, 482, 484, 303), (4, 483, 482, 428), (21, 486, 483, 4), (38, 508, 486, 21), (55, 487, 508, 38), (73, 509, 487, 55), (91, 488, 509, 73), (106, 489, 488, 91), (125, 490, 489, 106), (159, 511, 491, 142), (176, 494, 511, 159), (142, 491, 490, 125), (192, 492, 494, 176), (208, 495, 492, 192), (224, 497, 495, 208), (241, 496, 497, 224), (260, 498, 496, 241), (277, 500, 498, 260), (293, 499, 500, 277), (310, 502, 499, 293), (327, 501, 502, 310), (344, 505, 501, 327), (409, 506, 512, 395), (376, 513, 503, 361), (361, 503, 505, 344), (395, 512, 513, 376)])
me_sphere.use_remesh_preserve_volume = False
me_sphere.use_remesh_preserve_attributes = False
me_sphere.use_mirror_vertex_groups = False
me_sphere.update()

# ---- objects
ob_wall_1_007 = bpy.data.objects.new('Wall_1.007', me_plane_007)
ob_wall_1_006 = bpy.data.objects.new('Wall_1.006', me_plane_006)
ob_wall_1_005 = bpy.data.objects.new('Wall_1.005', me_plane_004)
ob_wall_1_004 = bpy.data.objects.new('Wall_1.004', me_plane_003)
ob_wall_1_003 = bpy.data.objects.new('Wall_1.003', me_plane_002)
ob_wall_1_002 = bpy.data.objects.new('Wall_1.002', me_plane_001)
ob_wall_1_001 = bpy.data.objects.new('Wall_1.001', me_plane_000)
ob_untitled = bpy.data.objects.new('Untitled', me_plane_010)
ob_wall_angle_1 = bpy.data.objects.new('Wall_Angle_1', me_plane_009)
ob_wall_1 = bpy.data.objects.new('Wall_1', me_plane_005)
ob_lamp_005 = bpy.data.objects.new('Lamp.005', light_lamp_005)
ob_lamp_004 = bpy.data.objects.new('Lamp.004', light_lamp_004)
ob_lamp_003 = bpy.data.objects.new('Lamp.003', light_lamp_003)
ob_lamp_002 = bpy.data.objects.new('Lamp.002', light_lamp_002)
ob_lamp_001 = bpy.data.objects.new('Lamp.001', light_lamp_001)
ob_sphere = bpy.data.objects.new('Sphere', me_sphere)
ob_lamp = bpy.data.objects.new('Lamp', light_lamp)
ob_camera = bpy.data.objects.new('Camera', cam_camera)

# ---- transforms, parenting, visibility, modifiers, constraints
ob_wall_1_007.location = (-2.0, 1.003, 0.006589)
ob_wall_1_007.lineart.crease_threshold = 0.0
ob_wall_1_006.location = (-2.0, 1.003, 0.006589)
ob_wall_1_006.lineart.crease_threshold = 0.0
ob_wall_1_005.location = (-2.0, 1.003, 0.006589)
ob_wall_1_005.lineart.crease_threshold = 0.0
ob_wall_1_004.location = (-2.0, 1.003, 0.006589)
ob_wall_1_004.lineart.crease_threshold = 0.0
ob_wall_1_003.location = (-1.0, 1.003, 0.006589)
ob_wall_1_003.lineart.crease_threshold = 0.0
ob_wall_1_002.location = (-1.0, 1.003, 0.006589)
ob_wall_1_002.lineart.crease_threshold = 0.0
ob_wall_1_001.location = (-1.0, 1.003, 0.006589)
ob_wall_1_001.lineart.crease_threshold = 0.0
ob_untitled.location = (1.0, 0.003204, 0.006589)
ob_untitled.rotation_euler = (0.0, -0.0, 1.571)
ob_untitled.lineart.crease_threshold = 0.0
ob_wall_angle_1.location = (1.0, 1.003, 0.006589)
ob_wall_angle_1.lineart.crease_threshold = 0.0
ob_wall_1.location = (-1.0, 1.003, 0.006589)
ob_wall_1.lineart.crease_threshold = 0.0
ob_lamp_005.location = (-1.455, -3.958, 1.244)
ob_lamp_005.rotation_euler = (0.6503, 0.05522, 1.866)
ob_lamp_005.lock_rotations_4d = False
ob_lamp_005.empty_display_type = 'ARROWS'
ob_lamp_005.color = (0.0, 0.0, 0.0, 0.0)
ob_lamp_005.lineart.crease_threshold = 0.0
ob_lamp_004.location = (0.5049, -4.001, 1.244)
ob_lamp_004.rotation_euler = (0.6503, 0.05522, 1.866)
ob_lamp_004.lock_rotations_4d = False
ob_lamp_004.empty_display_type = 'ARROWS'
ob_lamp_004.color = (0.0, 0.0, 0.0, 0.0)
ob_lamp_004.lineart.crease_threshold = 0.0
ob_lamp_003.location = (2.813, -4.001, 1.244)
ob_lamp_003.rotation_euler = (0.6503, 0.05522, 1.866)
ob_lamp_003.lock_rotations_4d = False
ob_lamp_003.empty_display_type = 'ARROWS'
ob_lamp_003.color = (0.0, 0.0, 0.0, 0.0)
ob_lamp_003.lineart.crease_threshold = 0.0
ob_lamp_002.location = (2.813, -0.3011, 1.244)
ob_lamp_002.rotation_euler = (0.6503, 0.05522, 1.866)
ob_lamp_002.lock_rotations_4d = False
ob_lamp_002.empty_display_type = 'ARROWS'
ob_lamp_002.color = (0.0, 0.0, 0.0, 0.0)
ob_lamp_002.lineart.crease_threshold = 0.0
ob_lamp_001.location = (0.5049, -0.3011, 1.244)
ob_lamp_001.rotation_euler = (0.6503, 0.05522, 1.866)
ob_lamp_001.lock_rotations_4d = False
ob_lamp_001.empty_display_type = 'ARROWS'
ob_lamp_001.color = (0.0, 0.0, 0.0, 0.0)
ob_lamp_001.lineart.crease_threshold = 0.0
ob_sphere.location = (-4.0, 0.0, 0.0)
ob_sphere.lineart.crease_threshold = 0.0
ob_lamp.location = (-1.455, -0.2576, 1.244)
ob_lamp.rotation_euler = (0.6503, 0.05522, 1.866)
ob_lamp.lock_rotations_4d = False
ob_lamp.empty_display_type = 'ARROWS'
ob_lamp.color = (0.0, 0.0, 0.0, 0.0)
ob_lamp.lineart.crease_threshold = 0.0
ob_camera.location = (7.481, -6.508, 5.344)
ob_camera.rotation_euler = (1.109, 0.0, 0.8149)
ob_camera.lock_rotations_4d = False
ob_camera.empty_display_type = 'ARROWS'
ob_camera.color = (0.0, 0.0, 0.0, 0.0)
ob_camera.display_type = 'WIRE'
ob_camera.lineart.crease_threshold = 0.0

# ---- collection membership
col_collection_1.objects.link(ob_wall_1_007)
col_collection_1.objects.link(ob_wall_1_006)
col_collection_1.objects.link(ob_wall_1_005)
col_collection_1.objects.link(ob_wall_1_004)
col_collection_1.objects.link(ob_wall_1_003)
col_collection_1.objects.link(ob_wall_1_002)
col_collection_1.objects.link(ob_wall_1_001)
col_collection_1.objects.link(ob_untitled)
col_collection_1.objects.link(ob_wall_angle_1)
col_collection_1.objects.link(ob_wall_1)
col_collection_1.objects.link(ob_lamp_005)
col_collection_1.objects.link(ob_lamp_004)
col_collection_1.objects.link(ob_lamp_003)
col_collection_1.objects.link(ob_lamp_002)
col_collection_1.objects.link(ob_lamp_001)
col_collection_1.objects.link(ob_sphere)
col_collection_1.objects.link(ob_lamp)
col_collection_1.objects.link(ob_camera)

# ---- scene / render settings (as saved in the file)
scene.camera = ob_camera
scene.frame_start = 1; scene.frame_end = 250; scene.frame_set(1)
scene.render.engine = 'BLENDER_EEVEE_NEXT'
scene.render.resolution_percentage = 50
scene.render.dither_intensity = 0.0
scene.cycles.use_denoising = False
scene.cycles.samples = 128
scene.cycles.sampling_pattern = 'TABULATED_SOBOL'
scene.cycles.use_adaptive_sampling = False
scene.cycles.use_light_tree = False
scene.cycles.blur_glossy = 0.0
scene.cycles.sample_clamp_indirect = 0.0
scene.view_settings.view_transform = 'Standard'
bpy.context.view_layer.update()
